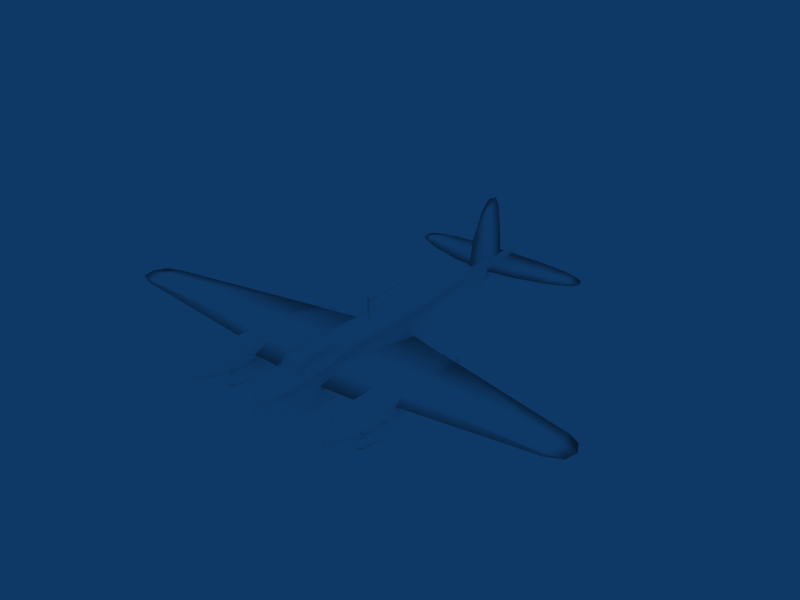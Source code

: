 # Source: De_Havilland_Mosquito.blend  (saved by Blender 2.49.2; exported with 4.5.12 LTS)
import bpy
from mathutils import Matrix  # noqa: F401  (used for matrix-valued properties, if any)

bpy.ops.wm.read_factory_settings(use_empty=True)
scene = bpy.context.scene
scene.name = 'Scene'

# ---- collections
col_collection_1 = bpy.data.collections.new('Collection 1'); scene.collection.children.link(col_collection_1)

# ---- materials (node trees are filled in below, after node groups)
mat_fighter = bpy.data.materials.new('Fighter')
mat_fighter.alpha_threshold = 0.0
mat_fighter.diffuse_color = (1.0, 1.0, 1.0, 1.0)
mat_fighter.roughness = 0.5
mat_fighter.specular_intensity = 1.0
mat_fighter.line_color = (0.0, 0.0, 0.0, 1.0)

# ---- material node trees

# ---- world
world_world = bpy.data.worlds.new('World'); scene.world = world_world
world_world.color = (0.05656, 0.2208, 0.4)
world_world.use_sun_shadow = False
world_world.sun_shadow_jitter_overblur = 0.0
world_world.cycles.sampling_method = 'MANUAL'
world_world.cycles.sample_map_resolution = 256

# ---- meshes
me_fighter = bpy.data.meshes.new('Fighter')
me_fighter.from_pydata([(63.48, -64.77, -60.89), (63.48, -67.04, -58.88), (51.71, -67.04, -58.88), (51.71, -64.77, -60.89), (63.48, -64.16, -52.37), (51.71, -64.94, -52.37), (51.71, -67.04, -55.56), (63.48, -67.04, -55.56), (70.22, -65.3, -58.88), (70.22, -64.26, -55.56), (70.22, -61.37, -53.33), (70.22, -61.99, -60.89), (70.43, -63.91, -57.96), (49.38, -65.1, -54.36), (-153.0, 0.04746, -62.45), (-142.8, 0.04745, -60.41), (-146.4, 0.04744, -56.25), (-151.7, 0.04744, -57.34), (-9.86, 0.3478, -91.94), (-11.12, 0.3478, -74.6), (-8.879, 0.3478, -74.6), (-8.879, 0.3478, -91.94), (-9.86, -0.3677, -91.94), (-8.879, -0.3677, -91.94), (-8.879, -0.3678, -74.6), (-11.12, -0.3678, -74.6), (63.44, -58.16, -43.53), (73.97, -56.32, -49.6), (73.97, -53.05, -49.2), (63.44, -53.05, -43.34), (73.97, -56.32, -65.81), (63.44, -58.64, -67.73), (63.44, -53.05, -69.14), (73.97, -53.05, -66.65), (73.97, -59.34, -64.45), (63.44, -63.97, -63.4), (63.44, -61.85, -46.34), (73.97, -59.34, -51.6), (63.44, -66.45, -57.21), (73.97, -62.73, -58.33), (35.25, -66.45, -57.21), (35.25, -63.97, -63.4), (35.25, -63.34, -43.34), (35.25, -58.55, -38.12), (35.25, -58.64, -67.73), (35.25, -53.05, -69.14), (35.25, -53.05, -37.16), (-10.42, -53.05, -38.52), (-10.42, -58.55, -41.88), (-10.42, -58.16, -62.25), (-10.42, -53.05, -62.21), (-10.42, -61.85, -62.15), (-10.42, -63.2, -49.61), (-15.33, -66.45, -61.5), (-29.47, -56.23, -59.15), (-29.47, -54.02, -59.14), (-29.47, -55.52, -50.98), (-29.47, -54.54, -46.73), (-29.47, -53.05, -59.13), (-29.47, -53.05, -45.76), (-33.7, -53.05, -57.25), (80.24, -56.98, -62.78), (80.24, -59.77, -58.33), (80.24, -56.98, -52.66), (80.24, -54.79, -50.66), (80.24, -54.79, -64.15), (80.24, -53.05, -64.99), (80.24, -53.05, -50.26), (86.76, -54.24, -54.6), (86.76, -53.05, -54.29), (86.76, -53.05, -61.23), (86.76, -54.19, -60.94), (86.76, -55.39, -59.88), (86.76, -55.69, -56.13), (86.76, -56.18, -58.33), (89.37, -53.05, -57.95), (77.84, -4.886, -44.32), (77.84, -0.00914, -43.66), (60.27, -0.009159, -40.83), (60.27, -6.694, -41.4), (77.84, -0.009057, -66.86), (77.84, -4.886, -66.19), (60.27, -6.694, -71.2), (60.27, -0.009034, -71.86), (77.84, -9.302, -64.02), (60.27, -13.06, -67.7), (60.27, -12.81, -45.81), (77.84, -9.636, -48.83), (60.27, -14.48, -55.24), (77.84, -11.4, -55.24), (87.41, -5.148, -59.24), (87.41, -6.15, -55.24), (87.41, -5.482, -53.45), (87.41, -2.375, -50.2), (87.41, -2.375, -61.41), (87.41, -0.009075, -62.08), (87.41, -0.009116, -49.53), (91.33, -0.009102, -55.23), (14.86, -15.16, -55.24), (14.86, -13.06, -72.16), (14.86, -13.39, -44.92), (14.86, -6.694, -40.51), (14.86, -6.694, -74.33), (14.86, -0.009027, -75.0), (14.86, -0.009168, -39.96), (-23.51, -0.009173, -39.96), (-23.51, -6.694, -40.51), (-23.51, -6.694, -74.33), (-23.51, -0.009031, -75.0), (-23.51, -13.06, -72.16), (-23.51, -13.39, -44.92), (-23.51, -15.16, -55.24), (-83.8, -11.79, -59.68), (-83.8, -9.692, -72.16), (-83.8, -10.03, -52.44), (-83.8, -4.772, -47.94), (-83.8, -4.772, -74.33), (-83.8, -0.009044, -75.0), (-83.8, -0.009158, -46.54), (-133.9, -0.009135, -56.38), (-133.9, -1.887, -57.07), (-133.9, -1.887, -72.76), (-133.9, -0.009056, -73.43), (-133.9, -3.443, -70.59), (-133.9, -3.777, -61.58), (-133.9, -5.545, -64.9), (-168.4, -1.806, -66.71), (-168.4, -1.125, -68.63), (-168.4, -1.071, -64.92), (-168.4, -0.009084, -69.96), (-168.4, -0.009108, -64.1), (-171.8, -0.009096, -67.13), (-133.8, -2.374, -93.24), (-118.8, -0.008964, -93.24), (-114.1, -0.009065, -70.62), (-133.8, -2.775, -70.62), (-152.3, -0.009069, -70.62), (-150.2, -0.008973, -93.24), (-133.8, -1.573, -109.5), (-127.1, -0.008904, -109.5), (-147.4, -0.008917, -109.5), (-143.7, -0.008884, -116.3), (-136.5, -0.008878, -117.6), (-131.8, -0.008887, -115.3), (-144.1, -24.72, -65.29), (-131.1, -24.72, -67.06), (-127.8, -0.009081, -67.06), (-142.7, -0.00909, -65.29), (-144.1, -24.72, -68.84), (-142.7, -0.009081, -68.84), (-164.8, -24.72, -67.06), (-165.1, -0.009085, -67.06), (-146.6, -47.22, -68.84), (-163.0, -47.22, -67.06), (-146.6, -47.22, -65.29), (-137.5, -47.22, -67.06), (-142.0, -57.31, -67.06), (-147.9, -57.31, -68.84), (-160.5, -57.31, -67.06), (-147.9, -57.31, -65.29), (-151.4, -66.74, -67.06), (-157.1, -64.24, -67.06), (-146.1, -64.24, -67.06), (21.67, -43.27, -56.53), (30.99, -43.27, -58.19), (30.99, -0.009108, -54.39), (21.67, -0.009111, -52.52), (30.99, -43.27, -66.05), (21.67, -43.27, -67.71), (21.67, -0.009055, -67.71), (30.99, -0.009062, -65.84), (49.53, -0.009085, -59.51), (49.53, -43.27, -61.52), (-27.4, -43.33, -59.28), (-42.33, -0.00911, -56.04), (30.99, -61.21, -59.61), (41.22, -61.21, -62.32), (-22.56, -61.21, -60.51), (21.67, -61.21, -58.11), (21.67, -61.21, -67.71), (30.99, -61.21, -66.21), (21.67, -158.7, -65.8), (30.99, -158.7, -66.64), (30.99, -158.7, -68.72), (21.67, -158.7, -69.56), (34.99, -158.7, -67.78), (8.244, -158.7, -67.78), (30.99, -170.1, -68.58), (13.38, -167.5, -68.58), (21.67, -171.9, -68.58), (33.57, -8.458, -78.28), (33.57, -0.00901, -79.88), (51.24, -0.009008, -79.76), (51.24, -8.458, -78.15), (51.24, -12.95, -68.49), (33.57, -12.97, -69.98), (15.57, -12.97, -68.69), (14.06, -6.751, -73.27), (55.39, -8.458, -75.76), (55.39, -11.61, -68.69), (55.39, -0.009017, -77.36), (60.42, -8.458, -70.55), (58.28, -9.612, -69.43), (86.76, -51.86, -54.6), (86.76, -51.96, -61.04), (86.76, -50.66, -59.83), (86.76, -50.51, -56.13), (86.76, -49.64, -58.33), (80.24, -46.21, -58.33), (80.24, -49.12, -62.78), (80.24, -49.12, -52.66), (80.24, -51.3, -50.66), (80.24, -51.3, -64.15), (73.97, -49.77, -49.6), (73.97, -49.77, -65.81), (73.97, -46.75, -64.45), (73.97, -46.75, -51.6), (73.97, -43.37, -58.33), (-29.47, -52.08, -59.14), (-29.47, -50.57, -50.98), (-29.47, -51.56, -46.73), (-10.42, -47.55, -41.88), (-10.42, -47.94, -62.05), (-10.42, -44.25, -61.06), (-10.42, -42.9, -49.61), (-15.33, -39.65, -59.0), (35.25, -42.12, -63.4), (35.25, -39.65, -57.21), (35.25, -42.9, -43.76), (35.25, -47.55, -38.12), (35.25, -47.45, -67.73), (63.44, -47.45, -67.73), (63.44, -42.12, -63.4), (63.44, -44.25, -46.34), (63.44, -47.94, -43.53), (63.44, -39.65, -57.21), (51.71, -39.06, -58.88), (51.71, -41.33, -60.89), (49.38, -40.99, -54.36), (51.71, -41.16, -52.37), (51.71, -39.06, -55.56), (70.22, -40.8, -58.88), (70.22, -41.84, -55.56), (70.43, -42.18, -57.96), (70.22, -44.72, -53.33), (70.22, -44.11, -60.89), (63.48, -41.33, -60.89), (63.48, -39.06, -58.88), (63.48, -39.06, -55.56), (63.48, -41.94, -52.37), (63.16, -53.05, -41.03), (63.16, -57.26, -41.22), (63.16, -49.16, -41.22), (63.16, 57.24, -41.22), (35.25, 58.53, -38.12), (35.25, 53.03, -37.16), (63.16, 53.03, -41.03), (63.16, 49.14, -41.22), (35.25, 47.53, -38.12), (63.44, 58.14, -43.53), (63.44, 47.92, -43.53), (63.44, 53.03, -43.34), (63.48, 41.31, -60.89), (63.48, 39.04, -58.88), (51.71, 39.04, -58.88), (51.71, 41.31, -60.89), (63.48, 41.92, -52.37), (51.71, 41.14, -52.37), (51.71, 39.04, -55.56), (63.48, 39.04, -55.56), (70.22, 40.78, -58.88), (70.22, 41.82, -55.56), (70.22, 44.7, -53.33), (70.22, 44.09, -60.89), (70.43, 42.17, -57.96), (49.38, 40.98, -54.36), (73.97, 49.75, -49.6), (73.97, 53.03, -49.2), (73.97, 49.75, -65.81), (63.44, 47.43, -67.73), (63.44, 53.03, -69.14), (73.97, 53.03, -66.65), (73.97, 46.73, -64.45), (63.44, 42.1, -63.4), (63.44, 44.23, -46.34), (73.97, 46.73, -51.6), (63.44, 39.63, -57.21), (73.97, 43.35, -58.33), (35.25, 39.63, -57.21), (35.25, 42.1, -63.4), (35.25, 42.88, -43.76), (35.25, 47.43, -67.73), (35.25, 53.03, -69.14), (-10.42, 53.03, -38.51), (-10.42, 47.53, -41.88), (-10.42, 47.92, -62.05), (-10.42, 53.03, -62.21), (-10.42, 44.23, -61.06), (-10.42, 42.88, -49.61), (-15.33, 39.63, -59.0), (-27.4, 43.31, -59.28), (-29.47, 52.06, -59.14), (-29.47, 50.56, -50.98), (-29.47, 51.54, -46.73), (-29.47, 53.03, -59.13), (-29.47, 53.03, -45.76), (-33.7, 53.03, -57.25), (80.24, 49.1, -62.78), (80.24, 46.19, -58.33), (80.24, 49.1, -52.66), (80.24, 51.28, -50.66), (80.24, 51.28, -64.15), (80.24, 53.03, -64.99), (80.24, 53.03, -50.26), (86.76, 51.84, -54.6), (86.76, 53.03, -54.29), (86.76, 53.03, -61.23), (86.76, 51.94, -61.04), (86.76, 50.64, -59.83), (86.76, 50.49, -56.13), (86.76, 49.62, -58.33), (89.37, 53.03, -57.95), (55.39, 11.59, -68.69), (58.28, 9.594, -69.43), (60.42, 8.44, -70.55), (55.39, 8.44, -75.76), (51.24, 8.44, -78.15), (51.24, 12.93, -68.49), (14.06, 6.733, -73.27), (33.57, 8.44, -78.28), (15.57, 12.95, -68.69), (33.57, 12.95, -69.98), (30.99, 158.7, -66.64), (30.99, 170.1, -68.58), (21.67, 171.9, -68.58), (21.67, 158.7, -65.8), (21.67, 158.7, -69.56), (30.99, 158.7, -68.72), (34.99, 158.7, -67.78), (8.244, 158.7, -67.78), (13.38, 167.5, -68.58), (41.22, 61.2, -62.32), (30.99, 61.2, -59.61), (21.67, 61.2, -58.11), (-22.56, 61.2, -60.51), (21.67, 61.2, -67.71), (30.99, 61.2, -66.21), (30.99, 43.25, -58.19), (21.67, 43.25, -56.53), (21.67, 43.25, -67.71), (30.99, 43.25, -66.05), (49.53, 43.25, -61.52), (-147.9, 57.3, -68.84), (-151.4, 66.72, -67.06), (-146.1, 64.22, -67.06), (-142.0, 57.3, -67.06), (-147.9, 57.3, -65.29), (-157.1, 64.22, -67.06), (-160.5, 57.3, -67.06), (-163.0, 47.2, -67.06), (-146.6, 47.2, -68.84), (-137.5, 47.2, -67.06), (-146.6, 47.2, -65.29), (-144.1, 24.7, -68.84), (-131.1, 24.7, -67.06), (-144.1, 24.7, -65.29), (-164.8, 24.7, -67.06), (-133.8, 1.555, -109.5), (-133.8, 2.357, -93.24), (-133.8, 2.757, -70.62), (-168.4, 1.788, -66.71), (-168.4, 1.107, -68.63), (-168.4, 1.053, -64.92), (-133.9, 1.869, -57.07), (-133.9, 1.869, -72.76), (-133.9, 3.425, -70.59), (-133.9, 3.759, -61.58), (-133.9, 5.527, -64.9), (-83.8, 11.78, -59.68), (-83.8, 9.674, -72.16), (-83.8, 10.01, -52.44), (-83.8, 4.753, -47.94), (-83.8, 4.753, -74.33), (-23.51, 6.676, -40.51), (-23.51, 6.676, -74.33), (-23.51, 13.04, -72.16), (-23.51, 13.37, -44.92), (-23.51, 15.14, -55.24), (14.86, 15.14, -55.24), (14.86, 13.04, -72.16), (14.86, 13.37, -44.92), (14.86, 6.676, -40.51), (14.86, 6.676, -74.33), (60.27, 6.676, -41.4), (60.27, 6.676, -71.2), (60.27, 13.04, -67.7), (60.27, 12.79, -45.81), (60.27, 14.47, -55.24), (87.41, 5.13, -59.24), (87.41, 6.441, -55.24), (87.41, 5.464, -53.45), (87.41, 2.356, -50.2), (87.41, 2.356, -61.41), (77.84, 4.868, -44.32), (77.84, 4.868, -66.19), (77.84, 9.284, -64.02), (77.84, 9.617, -48.83), (77.84, 11.39, -55.24), (86.76, 54.22, -54.6), (86.76, 54.17, -60.94), (86.76, 55.37, -59.88), (86.76, 55.67, -56.13), (86.76, 56.16, -58.33), (80.24, 59.75, -58.33), (80.24, 56.96, -62.78), (80.24, 56.96, -52.66), (80.24, 54.78, -50.66), (80.24, 54.78, -64.15), (73.97, 56.31, -49.6), (73.97, 56.31, -65.81), (73.97, 59.33, -64.45), (73.97, 59.33, -51.6), (73.97, 62.71, -58.33), (-29.47, 54.0, -59.14), (-29.47, 56.21, -59.15), (-29.47, 55.5, -50.98), (-29.47, 54.52, -46.73), (-10.42, 58.53, -41.88), (-10.42, 58.14, -62.25), (-10.42, 61.83, -62.15), (-10.42, 63.18, -49.61), (-15.33, 66.43, -61.5), (35.25, 63.96, -63.4), (35.25, 66.43, -57.21), (35.25, 63.32, -43.34), (35.25, 58.63, -67.73), (63.44, 58.63, -67.73), (63.44, 63.96, -63.4), (63.44, 61.83, -46.34), (63.44, 66.43, -57.21), (-153.0, -0.06567, -62.45), (-151.7, -0.06569, -57.34), (-146.4, -0.06569, -56.25), (-142.8, -0.06568, -60.41), (51.71, 67.02, -58.88), (51.71, 64.75, -60.89), (49.38, 65.08, -54.36), (51.71, 64.92, -52.37), (51.71, 67.02, -55.56), (70.22, 65.28, -58.88), (70.22, 64.24, -55.56), (70.43, 63.9, -57.96), (70.22, 61.36, -53.33), (70.22, 61.97, -60.89), (63.48, 64.75, -60.89), (63.48, 67.02, -58.88), (63.48, 67.02, -55.56), (63.48, 64.14, -52.37), (-118.4, -0.1631, -105.1), (-118.4, 0.1499, -105.1), (-118.4, 0.1499, -104.6), (-118.4, -0.1631, -104.6), (-125.9, 0.1499, -104.5), (-125.9, -0.1631, -104.5), (-126.0, -0.1631, -105.5), (-126.0, 0.1499, -105.5), (-9.43, -0.11, -88.34), (-9.43, 0.09007, -88.34), (-9.44, 0.09007, -88.07), (-9.44, -0.11, -88.07), (-120.0, 0.09007, -92.78), (-120.0, -0.11, -92.78), (-120.0, -0.11, -93.18), (-120.0, 0.09007, -93.18)], [], [(329, 326, 192), (327, 326, 329), (327, 329, 331), (331, 329, 330), (315, 314, 321), (8, 11, 12), (8, 12, 9), (9, 12, 10), (368, 369, 134), (449, 453, 454), (449, 454, 455), (455, 454, 444), (455, 444, 456), (456, 444, 448), (456, 448, 457), (128, 119, 130), (128, 130, 131), (131, 130, 372), (23, 22, 21), (21, 22, 18), (21, 18, 20), (20, 18, 19), (17, 14, 16), (16, 14, 15), (460, 462, 461), (461, 462, 463), (461, 463, 458), (458, 463, 464), (458, 464, 459), (459, 464, 465), (461, 458, 460), (460, 458, 459), (460, 459, 462), (462, 459, 465), (453, 449, 451), (451, 449, 450), (451, 450, 452), (98, 86, 100), (98, 100, 111), (111, 100, 110), (111, 110, 112), (111, 112, 113), (113, 112, 123), (449, 455, 450), (450, 455, 456), (450, 456, 452), (452, 456, 457), (454, 445, 444), (444, 445, 446), (444, 446, 448), (448, 446, 447), (448, 447, 457), (203, 69, 75), (203, 75, 206), (206, 75, 207), (443, 440, 442), (442, 440, 441), (373, 372, 119), (119, 372, 130), (98, 111, 109), (270, 273, 274), (270, 274, 271), (271, 274, 272), (92, 93, 87), (87, 93, 76), (87, 76, 79), (79, 76, 78), (79, 78, 101), (261, 256, 257), (261, 257, 260), (260, 257, 258), (75, 71, 70), (70, 71, 65), (70, 204, 75), (75, 204, 205), (75, 205, 207), (256, 261, 259), (256, 259, 253), (253, 259, 254), (250, 29, 252), (252, 29, 234), (252, 234, 229), (256, 253, 255), (256, 255, 257), (257, 255, 258), (198, 83, 201), (250, 252, 46), (250, 46, 251), (251, 46, 43), (190, 194, 195), (195, 196, 190), (190, 196, 197), (190, 197, 191), (191, 197, 103), (191, 103, 328), (251, 43, 26), (251, 26, 250), (250, 26, 29), (167, 170, 171), (171, 172, 167), (167, 172, 176), (167, 176, 180), (180, 176, 185), (180, 185, 183), (183, 185, 187), (56, 57, 60), (60, 57, 59), (60, 59, 220), (220, 59, 221), (439, 422, 437), (437, 422, 420), (437, 420, 436), (436, 420, 419), (436, 419, 280), (242, 244, 243), (242, 243, 241), (241, 243, 245), (434, 439, 433), (433, 439, 437), (433, 437, 432), (432, 437, 436), (432, 436, 435), (435, 436, 280), (21, 20, 23), (23, 20, 24), (23, 24, 22), (22, 24, 25), (22, 25, 18), (18, 25, 19), (306, 426, 425), (425, 426, 430), (430, 431, 425), (425, 431, 424), (425, 424, 306), (306, 424, 423), (306, 423, 304), (304, 423, 296), (304, 296, 301), (300, 302, 306), (300, 306, 301), (301, 306, 304), (302, 303, 306), (306, 303, 305), (306, 305, 426), (426, 305, 427), (426, 427, 430), (322, 323, 324), (322, 324, 325), (325, 324, 83), (325, 83, 200), (200, 83, 198), (200, 198, 193), (327, 322, 325), (327, 325, 326), (326, 325, 200), (326, 200, 192), (192, 200, 193), (173, 179, 177), (177, 179, 184), (177, 184, 186), (186, 184, 189), (186, 189, 188), (201, 202, 199), (201, 199, 198), (198, 199, 194), (198, 194, 193), (193, 194, 190), (193, 190, 192), (192, 190, 191), (192, 191, 329), (329, 191, 328), (329, 328, 330), (263, 270, 271), (263, 271, 269), (269, 271, 272), (269, 272, 266), (144, 150, 153), (144, 153, 154), (154, 153, 158), (154, 158, 159), (159, 158, 161), (159, 161, 160), (160, 162, 156), (160, 156, 159), (159, 156, 155), (159, 155, 154), (154, 155, 145), (154, 145, 144), (144, 145, 146), (163, 166, 174), (174, 173, 163), (163, 173, 177), (163, 177, 178), (178, 177, 186), (178, 186, 181), (181, 186, 188), (181, 188, 189), (1, 8, 9), (1, 9, 7), (7, 9, 10), (7, 10, 4), (142, 141, 367), (142, 367, 139), (139, 367, 133), (139, 133, 138), (138, 133, 132), (138, 132, 140), (140, 132, 137), (140, 137, 368), (368, 137, 136), (368, 136, 369), (143, 142, 139), (142, 139, 138), (142, 138, 141), (141, 138, 140), (141, 140, 367), (367, 140, 368), (367, 368, 133), (133, 368, 134), (133, 134, 132), (132, 134, 135), (132, 135, 136), (360, 366, 359), (360, 359, 352), (352, 359, 358), (352, 358, 353), (353, 358, 357), (132, 136, 137), (355, 360, 352), (355, 352, 354), (354, 352, 353), (172, 175, 176), (176, 175, 182), (176, 182, 185), (185, 182, 187), (189, 187, 182), (189, 182, 181), (181, 182, 175), (181, 175, 178), (178, 175, 164), (178, 164, 163), (163, 164, 165), (163, 165, 166), (166, 165, 348), (166, 348, 174), (174, 348, 300), (300, 348, 344), (344, 348, 343), (344, 343, 339), (339, 343, 335), (339, 335, 340), (340, 335, 334), (469, 466, 468), (468, 466, 467), (468, 467, 470), (470, 467, 473), (241, 247, 242), (242, 247, 248), (242, 248, 244), (244, 248, 249), (246, 237, 236), (236, 237, 238), (236, 238, 240), (240, 238, 239), (240, 239, 249), (6, 5, 13), (6, 13, 2), (2, 13, 3), (3, 0, 2), (4, 5, 6), (4, 6, 7), (7, 6, 2), (7, 2, 1), (2, 0, 1), (1, 0, 8), (8, 0, 11), (473, 467, 472), (472, 467, 466), (472, 466, 471), (471, 466, 469), (471, 469, 470), (470, 469, 468), (234, 29, 28), (28, 29, 26), (28, 26, 27), (27, 26, 36), (27, 36, 37), (37, 36, 38), (37, 38, 39), (39, 38, 35), (39, 35, 34), (34, 35, 31), (34, 31, 30), (30, 31, 32), (30, 32, 33), (33, 32, 214), (216, 217, 235), (235, 217, 232), (235, 232, 227), (227, 232, 226), (227, 226, 225), (225, 226, 223), (225, 223, 173), (72, 74, 62), (72, 62, 61), (61, 62, 39), (61, 39, 34), (34, 30, 65), (65, 30, 66), (65, 66, 70), (70, 66, 212), (70, 212, 204), (204, 212, 209), (204, 209, 205), (205, 209, 208), (205, 208, 207), (207, 208, 210), (207, 210, 206), (206, 210, 211), (206, 211, 203), (203, 211, 67), (203, 67, 69), (69, 67, 68), (69, 68, 75), (75, 68, 73), (75, 73, 74), (74, 73, 63), (74, 63, 62), (62, 63, 37), (62, 37, 39), (75, 74, 72), (75, 72, 71), (71, 72, 61), (71, 61, 65), (65, 61, 34), (213, 216, 233), (233, 216, 235), (233, 235, 228), (228, 235, 227), (228, 227, 224), (224, 227, 225), (224, 225, 219), (219, 225, 173), (412, 410, 413), (413, 410, 414), (413, 414, 422), (422, 421, 413), (413, 421, 415), (413, 415, 412), (412, 415, 411), (412, 411, 321), (321, 411, 408), (321, 408, 315), (315, 408, 313), (315, 313, 314), (314, 313, 310), (314, 310, 319), (319, 310, 309), (319, 309, 320), (320, 309, 308), (320, 308, 318), (318, 308, 307), (318, 307, 317), (317, 307, 311), (317, 311, 316), (316, 311, 312), (316, 312, 417), (417, 312, 419), (417, 419, 420), (241, 245, 246), (241, 246, 247), (247, 246, 236), (247, 236, 248), (248, 236, 240), (248, 240, 249), (424, 431, 429), (424, 429, 423), (423, 429, 428), (423, 428, 296), (375, 374, 371), (375, 371, 377), (377, 371, 370), (377, 370, 376), (374, 122, 129), (374, 129, 371), (371, 129, 131), (371, 131, 370), (370, 131, 372), (370, 372, 376), (376, 372, 373), (412, 321, 410), (410, 321, 409), (410, 409, 414), (122, 116, 121), (122, 121, 129), (129, 121, 127), (129, 127, 131), (131, 127, 126), (131, 126, 128), (32, 230, 231), (32, 231, 214), (214, 231, 215), (318, 317, 321), (321, 317, 316), (321, 316, 409), (409, 316, 417), (409, 417, 414), (414, 417, 420), (414, 420, 422), (230, 223, 226), (230, 226, 231), (231, 226, 232), (231, 232, 215), (215, 232, 217), (365, 151, 147), (320, 318, 321), (320, 321, 319), (319, 321, 314), (351, 350, 341), (341, 350, 346), (341, 346, 338), (338, 346, 337), (338, 337, 333), (268, 267, 275), (268, 275, 264), (264, 275, 265), (264, 265, 262), (266, 267, 268), (266, 268, 269), (269, 268, 264), (269, 264, 263), (263, 264, 262), (263, 262, 270), (270, 262, 273), (350, 349, 346), (346, 349, 345), (346, 345, 337), (337, 345, 336), (337, 336, 333), (333, 336, 334), (350, 169, 349), (349, 169, 300), (349, 300, 345), (345, 300, 344), (345, 344, 336), (336, 344, 339), (336, 339, 334), (334, 339, 340), (348, 347, 343), (343, 347, 342), (343, 342, 335), (335, 342, 332), (335, 332, 334), (334, 332, 333), (348, 165, 347), (347, 165, 351), (347, 351, 342), (342, 351, 341), (342, 341, 332), (332, 341, 338), (332, 338, 333), (151, 150, 144), (151, 144, 147), (147, 144, 146), (147, 146, 365), (365, 146, 364), (365, 364, 362), (362, 364, 361), (362, 361, 356), (356, 361, 355), (356, 355, 353), (353, 355, 354), (146, 145, 148), (148, 145, 155), (148, 155, 152), (152, 155, 156), (152, 156, 157), (157, 156, 162), (157, 162, 160), (366, 151, 365), (366, 365, 359), (359, 365, 362), (359, 362, 358), (358, 362, 356), (358, 356, 357), (357, 356, 353), (361, 364, 363), (363, 364, 146), (363, 146, 149), (149, 146, 148), (149, 148, 150), (150, 148, 152), (150, 152, 153), (153, 152, 157), (153, 157, 158), (158, 157, 160), (158, 160, 161), (168, 179, 173), (168, 173, 169), (169, 173, 174), (169, 174, 300), (187, 189, 184), (187, 184, 183), (183, 184, 179), (183, 179, 180), (180, 179, 168), (180, 168, 167), (167, 168, 169), (167, 169, 170), (170, 169, 350), (170, 350, 171), (171, 350, 351), (355, 361, 360), (360, 361, 363), (360, 363, 366), (366, 363, 149), (366, 149, 151), (151, 149, 150), (111, 113, 109), (116, 109, 113), (116, 113, 121), (121, 113, 123), (121, 123, 127), (127, 123, 125), (127, 125, 126), (126, 125, 124), (126, 124, 128), (128, 124, 120), (128, 120, 119), (119, 120, 118), (119, 118, 373), (373, 118, 381), (373, 381, 376), (376, 381, 380), (376, 380, 377), (377, 380, 378), (377, 378, 375), (375, 378, 379), (375, 379, 374), (374, 379, 382), (374, 382, 122), (122, 382, 117), (122, 117, 116), (116, 117, 107), (116, 107, 109), (164, 175, 172), (164, 172, 165), (165, 172, 171), (165, 171, 351), (110, 106, 114), (110, 114, 112), (112, 114, 125), (112, 125, 123), (106, 105, 115), (106, 115, 114), (114, 115, 124), (114, 124, 125), (120, 124, 115), (120, 115, 118), (118, 115, 105), (118, 105, 381), (381, 105, 383), (381, 383, 380), (380, 383, 386), (380, 386, 378), (378, 386, 387), (378, 387, 379), (379, 387, 385), (379, 385, 382), (382, 385, 384), (382, 384, 117), (117, 384, 108), (117, 108, 107), (54, 56, 60), (54, 60, 55), (55, 60, 58), (55, 58, 50), (50, 58, 218), (58, 60, 218), (292, 435, 280), (292, 280, 291), (291, 280, 279), (291, 279, 289), (289, 279, 283), (289, 283, 288), (288, 283, 286), (288, 286, 290), (290, 286, 284), (290, 284, 258), (258, 284, 260), (229, 221, 47), (47, 221, 59), (47, 59, 48), (48, 59, 57), (48, 57, 52), (52, 57, 56), (52, 56, 53), (53, 56, 54), (53, 54, 51), (51, 54, 55), (51, 55, 49), (49, 55, 50), (252, 229, 46), (46, 229, 47), (46, 47, 43), (43, 47, 48), (43, 48, 42), (42, 48, 52), (42, 52, 40), (40, 52, 53), (40, 53, 41), (41, 53, 51), (41, 51, 44), (44, 51, 49), (44, 49, 45), (45, 49, 50), (45, 50, 222), (222, 50, 218), (26, 43, 36), (36, 43, 42), (36, 42, 38), (38, 42, 40), (38, 40, 35), (35, 40, 41), (35, 41, 31), (31, 41, 44), (31, 44, 32), (32, 44, 45), (32, 45, 230), (230, 45, 222), (230, 222, 223), (223, 222, 218), (223, 218, 173), (173, 218, 60), (173, 60, 219), (219, 60, 220), (219, 220, 224), (224, 220, 221), (224, 221, 228), (228, 221, 229), (228, 229, 233), (233, 229, 234), (233, 234, 213), (213, 234, 28), (27, 37, 63), (295, 292, 291), (295, 291, 297), (297, 291, 289), (297, 289, 299), (299, 289, 288), (299, 288, 298), (298, 288, 290), (298, 290, 294), (294, 290, 258), (294, 258, 293), (293, 258, 255), (293, 255, 254), (254, 255, 253), (28, 27, 64), (64, 27, 63), (64, 63, 73), (105, 106, 104), (105, 104, 383), (383, 104, 391), (383, 391, 386), (386, 391, 390), (386, 390, 387), (387, 390, 388), (387, 388, 385), (385, 388, 389), (385, 389, 384), (384, 389, 392), (384, 392, 108), (108, 392, 103), (108, 103, 102), (102, 103, 82), (102, 82, 85), (85, 82, 81), (85, 81, 84), (84, 81, 90), (84, 90, 91), (107, 108, 102), (107, 102, 99), (99, 102, 85), (99, 85, 88), (88, 85, 84), (88, 84, 89), (89, 84, 91), (30, 33, 66), (66, 33, 214), (66, 214, 212), (212, 214, 215), (212, 215, 209), (209, 215, 217), (209, 217, 208), (208, 217, 216), (208, 216, 210), (210, 216, 213), (210, 213, 211), (211, 213, 28), (211, 28, 67), (67, 28, 64), (67, 64, 68), (68, 64, 73), (418, 421, 438), (109, 107, 99), (109, 99, 98), (98, 99, 88), (98, 88, 86), (86, 88, 89), (277, 418, 259), (259, 418, 438), (259, 438, 254), (418, 277, 416), (418, 416, 415), (415, 416, 411), (408, 411, 416), (408, 416, 313), (313, 416, 277), (313, 277, 310), (310, 277, 276), (310, 276, 309), (309, 276, 285), (309, 285, 308), (308, 285, 287), (308, 287, 307), (307, 287, 282), (307, 282, 311), (311, 282, 278), (311, 278, 312), (312, 278, 281), (312, 281, 419), (401, 96, 97), (401, 97, 400), (400, 97, 399), (419, 281, 280), (280, 281, 278), (280, 278, 279), (279, 278, 282), (279, 282, 283), (283, 282, 287), (283, 287, 286), (286, 287, 285), (286, 285, 284), (284, 285, 276), (284, 276, 260), (260, 276, 277), (260, 277, 261), (261, 277, 259), (427, 434, 430), (430, 434, 433), (430, 433, 431), (431, 433, 432), (431, 432, 429), (429, 432, 435), (429, 435, 428), (428, 435, 292), (428, 292, 296), (296, 292, 295), (296, 295, 301), (301, 295, 297), (301, 297, 300), (300, 297, 299), (300, 299, 302), (302, 299, 298), (302, 298, 303), (303, 298, 294), (303, 294, 305), (305, 294, 293), (305, 293, 427), (427, 293, 254), (427, 254, 434), (434, 254, 438), (434, 438, 439), (439, 438, 421), (439, 421, 422), (418, 415, 421), (95, 402, 97), (97, 402, 398), (97, 398, 399), (97, 94, 95), (95, 94, 80), (95, 80, 402), (402, 80, 404), (402, 404, 398), (398, 404, 405), (398, 405, 399), (399, 405, 407), (399, 407, 400), (400, 407, 406), (400, 406, 401), (401, 406, 403), (401, 403, 96), (96, 403, 77), (92, 97, 93), (93, 97, 96), (93, 96, 76), (76, 96, 77), (76, 77, 78), (78, 77, 403), (78, 403, 393), (393, 403, 406), (393, 406, 396), (396, 406, 407), (396, 407, 397), (397, 407, 405), (397, 405, 395), (395, 405, 404), (395, 404, 394), (394, 404, 80), (394, 80, 83), (106, 101, 104), (104, 101, 78), (104, 78, 391), (391, 78, 393), (391, 393, 390), (390, 393, 396), (390, 396, 388), (388, 396, 397), (388, 397, 389), (389, 397, 395), (389, 395, 392), (392, 395, 394), (392, 394, 103), (103, 394, 83), (103, 83, 82), (82, 83, 80), (82, 80, 81), (81, 80, 94), (81, 94, 90), (90, 94, 97), (90, 97, 91), (91, 97, 92), (91, 92, 89), (89, 92, 87), (89, 87, 86), (86, 87, 79), (86, 79, 100), (100, 79, 101), (100, 101, 110), (110, 101, 106)])
me_fighter.polygons.foreach_set('use_smooth', [True] * 841)
_uv = me_fighter.uv_layers.new(name='UVTex')
_uv.uv.foreach_set('vector', [0.8445, 0.2765, 0.7403, 0.2747, 0.7402, 0.3293, 0.7403, 0.2179, 0.7403, 0.2747, 0.8445, 0.2765, 0.7403, 0.2179, 0.8445, 0.2765, 0.8452, 0.2276, 0.8452, 0.2276, 0.8445, 0.2765, 0.9591, 0.2089, 0.5265, 0.2712, 0.5266, 0.2771, 0.5154, 0.2965, 0.1979, 0.4826, 0.1553, 0.4976, 0.1843, 0.4687, 0.1979, 0.4826, 0.1843, 0.4687, 0.1946, 0.4422, 0.1946, 0.4422, 0.1843, 0.4687, 0.1578, 0.4283, 0.1126, 0.602, 0.1129, 0.5176, 0.03813, 0.5177, 0.02816, 0.4761, 0.02278, 0.4993, 0.06753, 0.4946, 0.02816, 0.4761, 0.06753, 0.4946, 0.06914, 0.4765, 0.06914, 0.4765, 0.06753, 0.4946, 0.1282, 0.4761, 0.06914, 0.4765, 0.1282, 0.4761, 0.06945, 0.4577, 0.06945, 0.4577, 0.1282, 0.4761, 0.1298, 0.4601, 0.06945, 0.4577, 0.1298, 0.4601, 0.06749, 0.4335, 0.9447, 0.08911, 0.7722, 0.03906, 0.9449, 0.06998, 0.9447, 0.08911, 0.9449, 0.06998, 0.9896, 0.1136, 0.9896, 0.1136, 0.9449, 0.06998, 0.9447, 0.08911, 0.9138, 0.01663, 0.9143, 0.007224, 0.9207, 0.01701, 0.9207, 0.01701, 0.9143, 0.007224, 0.9212, 0.007604, 0.9207, 0.01701, 0.9212, 0.007604, 0.9929, 0.01567, 0.9929, 0.01567, 0.9212, 0.007604, 0.9934, 0.006239, 0.298, 0.4423, 0.3172, 0.4823, 0.2522, 0.442, 0.2522, 0.442, 0.3172, 0.4823, 0.2289, 0.4823, 0.9955, 0.04521, 0.9259, 0.04521, 0.9949, 0.03612, 0.9949, 0.03612, 0.9259, 0.04521, 0.9253, 0.03612, 0.9949, 0.03612, 0.9253, 0.03612, 0.9944, 0.02703, 0.9944, 0.02703, 0.9253, 0.03612, 0.9247, 0.02703, 0.9944, 0.02703, 0.9247, 0.02703, 0.9939, 0.01792, 0.9939, 0.01792, 0.9247, 0.02703, 0.9241, 0.01792, 0.9138, 0.01663, 0.9143, 0.007224, 0.9207, 0.01701, 0.9207, 0.01701, 0.9143, 0.007224, 0.9212, 0.007604, 0.9207, 0.01701, 0.9212, 0.007604, 0.9929, 0.01567, 0.9929, 0.01567, 0.9212, 0.007604, 0.9934, 0.006239, 0.1553, 0.4976, 0.1979, 0.4826, 0.1843, 0.4687, 0.1843, 0.4687, 0.1979, 0.4826, 0.1946, 0.4422, 0.1843, 0.4687, 0.1946, 0.4422, 0.1578, 0.4283, 0.257, 0.09764, 0.1132, 0.07114, 0.2571, 0.06173, 0.257, 0.09764, 0.2571, 0.06173, 0.3879, 0.0978, 0.3879, 0.0978, 0.2571, 0.06173, 0.3874, 0.06018, 0.3878, 0.09812, 0.3874, 0.06018, 0.5857, 0.09803, 0.3878, 0.09812, 0.5857, 0.09803, 0.5855, 0.1427, 0.5855, 0.1427, 0.5857, 0.09803, 0.7726, 0.1373, 0.02816, 0.4761, 0.06914, 0.4765, 0.02723, 0.4543, 0.02723, 0.4543, 0.06914, 0.4765, 0.06945, 0.4577, 0.02723, 0.4543, 0.06945, 0.4577, 0.02278, 0.4326, 0.02278, 0.4326, 0.06945, 0.4577, 0.06749, 0.4335, 0.06753, 0.4946, 0.1338, 0.4916, 0.1282, 0.4761, 0.1282, 0.4761, 0.1338, 0.4916, 0.1481, 0.4549, 0.1282, 0.4761, 0.1481, 0.4549, 0.1298, 0.4601, 0.1298, 0.4601, 0.1481, 0.4549, 0.1356, 0.4385, 0.1298, 0.4601, 0.1356, 0.4385, 0.06749, 0.4335, 0.5266, 0.2771, 0.5265, 0.2712, 0.5154, 0.2965, 0.5266, 0.2771, 0.5154, 0.2965, 0.5267, 0.2885, 0.5267, 0.2885, 0.5154, 0.2965, 0.5267, 0.2992, 0.2289, 0.4823, 0.3172, 0.4823, 0.2522, 0.442, 0.2522, 0.442, 0.3172, 0.4823, 0.298, 0.4423, 0.7725, 0.06242, 0.9447, 0.08911, 0.7722, 0.03906, 0.7722, 0.03906, 0.9447, 0.08911, 0.9449, 0.06998, 0.257, 0.09764, 0.3879, 0.0978, 0.3872, 0.156, 0.1979, 0.4826, 0.1553, 0.4976, 0.1843, 0.4687, 0.1979, 0.4826, 0.1843, 0.4687, 0.1946, 0.4422, 0.1946, 0.4422, 0.1843, 0.4687, 0.1578, 0.4283, 0.02314, 0.09196, 0.02324, 0.07952, 0.05365, 0.08332, 0.05365, 0.08332, 0.02324, 0.07952, 0.05349, 0.06412, 0.05365, 0.08332, 0.05349, 0.06412, 0.113, 0.04755, 0.113, 0.04755, 0.05349, 0.06412, 0.1128, 0.02477, 0.113, 0.04755, 0.1128, 0.02477, 0.2568, 0.03475, 0.2986, 0.5033, 0.3145, 0.5047, 0.3156, 0.5417, 0.2986, 0.5033, 0.3156, 0.5417, 0.2955, 0.5404, 0.2955, 0.5404, 0.3156, 0.5417, 0.3192, 0.6911, 0.5154, 0.2965, 0.5264, 0.3134, 0.5257, 0.3202, 0.5257, 0.3202, 0.5264, 0.3134, 0.5553, 0.3365, 0.5257, 0.3202, 0.5264, 0.3134, 0.5154, 0.2965, 0.5154, 0.2965, 0.5264, 0.3134, 0.5267, 0.3044, 0.5154, 0.2965, 0.5267, 0.3044, 0.5267, 0.2992, 0.3144, 0.5048, 0.2986, 0.5033, 0.2955, 0.5403, 0.3144, 0.5048, 0.2955, 0.5403, 0.3155, 0.5416, 0.3155, 0.5416, 0.2955, 0.5403, 0.3192, 0.6914, 0.3145, 0.5047, 0.2985, 0.5033, 0.3156, 0.5417, 0.3156, 0.5417, 0.2985, 0.5033, 0.2955, 0.5404, 0.3156, 0.5417, 0.2955, 0.5404, 0.3192, 0.6911, 0.06984, 0.2415, 0.06975, 0.2642, 0.1994, 0.2177, 0.06984, 0.2415, 0.1994, 0.2177, 0.06975, 0.2642, 0.06975, 0.2642, 0.1994, 0.2177, 0.2004, 0.2438, 0.7038, 0.266, 0.6569, 0.3012, 0.6575, 0.2489, 0.06984, 0.2415, 0.06975, 0.2642, 0.1994, 0.2177, 0.06984, 0.2415, 0.1994, 0.2177, 0.06975, 0.2642, 0.06975, 0.2642, 0.1994, 0.2177, 0.2004, 0.2438, 0.8445, 0.2765, 0.7403, 0.2179, 0.8452, 0.2276, 0.8452, 0.2276, 0.9591, 0.2089, 0.8445, 0.2765, 0.8445, 0.2765, 0.9591, 0.2089, 0.9673, 0.2652, 0.8445, 0.2765, 0.9673, 0.2652, 0.845, 0.3294, 0.845, 0.3294, 0.9673, 0.2652, 0.9718, 0.3089, 0.845, 0.3294, 0.9718, 0.3089, 0.9673, 0.2652, 0.3155, 0.5416, 0.3192, 0.6914, 0.2955, 0.5403, 0.3155, 0.5416, 0.2955, 0.5403, 0.3144, 0.5048, 0.3144, 0.5048, 0.2955, 0.5403, 0.2985, 0.5033, 0.9154, 0.5442, 0.9155, 0.3872, 0.9876, 0.3866, 0.9876, 0.3866, 0.9866, 0.5437, 0.9154, 0.5442, 0.9154, 0.5442, 0.9866, 0.5437, 0.957, 0.6114, 0.9154, 0.5442, 0.957, 0.6114, 0.9158, 0.6123, 0.9158, 0.6123, 0.957, 0.6114, 0.94, 0.9261, 0.9158, 0.6123, 0.94, 0.9261, 0.9138, 0.9272, 0.9138, 0.9272, 0.94, 0.9261, 0.9136, 0.9861, 0.4842, 0.3241, 0.4849, 0.2997, 0.5164, 0.3655, 0.5164, 0.3655, 0.4849, 0.2997, 0.4853, 0.2863, 0.5164, 0.3655, 0.4853, 0.2863, 0.4849, 0.2997, 0.4849, 0.2997, 0.4853, 0.2863, 0.3916, 0.2617, 0.06808, 0.332, 0.01741, 0.3356, 0.06799, 0.3593, 0.06799, 0.3593, 0.01741, 0.3356, 0.01723, 0.3685, 0.06799, 0.3593, 0.01723, 0.3685, 0.06833, 0.3883, 0.06833, 0.3883, 0.01723, 0.3685, 0.01749, 0.3848, 0.06833, 0.3883, 0.01749, 0.3848, 0.06829, 0.4156, 0.1946, 0.4422, 0.1578, 0.4283, 0.1843, 0.4687, 0.1946, 0.4422, 0.1843, 0.4687, 0.1979, 0.4826, 0.1979, 0.4826, 0.1843, 0.4687, 0.1553, 0.4976, 0.1998, 0.2829, 0.06808, 0.332, 0.1986, 0.332, 0.1986, 0.332, 0.06808, 0.332, 0.06799, 0.3593, 0.1986, 0.332, 0.06799, 0.3593, 0.1972, 0.3592, 0.1972, 0.3592, 0.06799, 0.3593, 0.06833, 0.3883, 0.1972, 0.3592, 0.06833, 0.3883, 0.1955, 0.3889, 0.1955, 0.3889, 0.06833, 0.3883, 0.06829, 0.4156, 0.9955, 0.04521, 0.9259, 0.04521, 0.9949, 0.03612, 0.9949, 0.03612, 0.9259, 0.04521, 0.9253, 0.03612, 0.9949, 0.03612, 0.9253, 0.03612, 0.9944, 0.02703, 0.9944, 0.02703, 0.9253, 0.03612, 0.9247, 0.02703, 0.9944, 0.02703, 0.9247, 0.02703, 0.9939, 0.01792, 0.9939, 0.01792, 0.9247, 0.02703, 0.9241, 0.01792, 0.5164, 0.3655, 0.4849, 0.2997, 0.4842, 0.3241, 0.4842, 0.3241, 0.4849, 0.2997, 0.3922, 0.3017, 0.3922, 0.3017, 0.4018, 0.3517, 0.4842, 0.3241, 0.4842, 0.3241, 0.4018, 0.3517, 0.4837, 0.3684, 0.4842, 0.3241, 0.4837, 0.3684, 0.5164, 0.3655, 0.5164, 0.3655, 0.4837, 0.3684, 0.484, 0.3841, 0.5164, 0.3655, 0.484, 0.3841, 0.4837, 0.3927, 0.4837, 0.3927, 0.484, 0.3841, 0.3828, 0.4147, 0.4837, 0.3927, 0.3828, 0.4147, 0.484, 0.3841, 0.4837, 0.3684, 0.4842, 0.3241, 0.5164, 0.3655, 0.4837, 0.3684, 0.5164, 0.3655, 0.484, 0.3841, 0.484, 0.3841, 0.5164, 0.3655, 0.4837, 0.3927, 0.4842, 0.3241, 0.4849, 0.2997, 0.5164, 0.3655, 0.5164, 0.3655, 0.4849, 0.2997, 0.4853, 0.2863, 0.5164, 0.3655, 0.4853, 0.2863, 0.4849, 0.2997, 0.4849, 0.2997, 0.4853, 0.2863, 0.3916, 0.2617, 0.4849, 0.2997, 0.3916, 0.2617, 0.3922, 0.3017, 0.7043, 0.2107, 0.657, 0.2114, 0.6575, 0.2489, 0.7043, 0.2107, 0.6575, 0.2489, 0.7038, 0.266, 0.7038, 0.266, 0.6575, 0.2489, 0.6569, 0.3012, 0.7038, 0.266, 0.6569, 0.3012, 0.7043, 0.3191, 0.7043, 0.3191, 0.6569, 0.3012, 0.7038, 0.266, 0.7043, 0.3191, 0.7038, 0.266, 0.7403, 0.2747, 0.7403, 0.2179, 0.7043, 0.2107, 0.7038, 0.266, 0.7403, 0.2179, 0.7038, 0.266, 0.7403, 0.2747, 0.7403, 0.2747, 0.7038, 0.266, 0.7043, 0.3191, 0.7403, 0.2747, 0.7043, 0.3191, 0.7402, 0.3293, 0.7402, 0.3293, 0.7043, 0.3191, 0.7403, 0.2747, 0.7025, 0.5424, 0.8777, 0.6111, 0.7201, 0.6062, 0.7201, 0.6062, 0.8777, 0.6111, 0.8706, 0.9299, 0.7201, 0.6062, 0.8706, 0.9299, 0.8197, 0.9288, 0.8197, 0.9288, 0.8706, 0.9299, 0.8687, 0.9886, 0.8197, 0.9288, 0.8687, 0.9886, 0.8354, 0.965, 0.6575, 0.2489, 0.657, 0.2114, 0.7043, 0.2107, 0.6575, 0.2489, 0.7043, 0.2107, 0.7038, 0.266, 0.7038, 0.266, 0.7043, 0.2107, 0.7403, 0.2179, 0.7038, 0.266, 0.7403, 0.2179, 0.7403, 0.2747, 0.7403, 0.2747, 0.7403, 0.2179, 0.8445, 0.2765, 0.7403, 0.2747, 0.8445, 0.2765, 0.7402, 0.3293, 0.7402, 0.3293, 0.8445, 0.2765, 0.845, 0.3294, 0.7402, 0.3293, 0.845, 0.3294, 0.8445, 0.2765, 0.8445, 0.2765, 0.845, 0.3294, 0.9673, 0.2652, 0.8445, 0.2765, 0.9673, 0.2652, 0.9591, 0.2089, 0.06914, 0.4765, 0.02816, 0.4761, 0.02723, 0.4543, 0.06914, 0.4765, 0.02723, 0.4543, 0.06945, 0.4577, 0.06945, 0.4577, 0.02723, 0.4543, 0.02278, 0.4326, 0.06945, 0.4577, 0.02278, 0.4326, 0.06749, 0.4335, 0.397, 0.5361, 0.4824, 0.5362, 0.4748, 0.6285, 0.397, 0.5361, 0.4748, 0.6285, 0.4071, 0.6283, 0.4071, 0.6283, 0.4748, 0.6285, 0.4644, 0.6698, 0.4071, 0.6283, 0.4644, 0.6698, 0.4126, 0.6694, 0.4126, 0.6694, 0.4644, 0.6698, 0.4504, 0.6984, 0.4126, 0.6694, 0.4504, 0.6984, 0.4266, 0.7085, 0.4266, 0.7085, 0.4049, 0.6982, 0.3875, 0.6699, 0.4266, 0.7085, 0.3875, 0.6699, 0.4126, 0.6694, 0.4126, 0.6694, 0.3875, 0.6699, 0.3691, 0.6284, 0.4126, 0.6694, 0.3691, 0.6284, 0.4071, 0.6283, 0.4071, 0.6283, 0.3691, 0.6284, 0.3434, 0.5361, 0.4071, 0.6283, 0.3434, 0.5361, 0.397, 0.5361, 0.397, 0.5361, 0.3434, 0.5361, 0.3299, 0.4318, 0.5772, 0.8294, 0.5766, 0.9859, 0.8065, 0.9841, 0.8065, 0.9841, 0.7511, 0.8293, 0.5772, 0.8294, 0.5772, 0.8294, 0.7511, 0.8293, 0.7335, 0.7659, 0.5772, 0.8294, 0.7335, 0.7659, 0.5798, 0.7626, 0.5798, 0.7626, 0.7335, 0.7659, 0.6315, 0.4493, 0.5798, 0.7626, 0.6315, 0.4493, 0.5813, 0.4501, 0.5813, 0.4501, 0.6315, 0.4493, 0.6156, 0.4137, 0.5813, 0.4501, 0.6156, 0.4137, 0.5823, 0.3915, 0.06914, 0.4765, 0.02816, 0.4761, 0.02723, 0.4543, 0.06914, 0.4765, 0.02723, 0.4543, 0.06945, 0.4577, 0.06945, 0.4577, 0.02723, 0.4543, 0.02278, 0.4326, 0.06945, 0.4577, 0.02278, 0.4326, 0.06749, 0.4335, 0.1218, 0.6965, 0.1491, 0.6919, 0.1125, 0.6622, 0.1218, 0.6965, 0.1125, 0.6622, 0.08659, 0.6629, 0.08659, 0.6629, 0.1125, 0.6622, 0.05553, 0.6022, 0.08659, 0.6629, 0.05553, 0.6022, 0.1125, 0.6622, 0.1125, 0.6622, 0.05553, 0.6022, 0.1126, 0.602, 0.1125, 0.6622, 0.1126, 0.602, 0.1634, 0.6633, 0.1634, 0.6633, 0.1126, 0.602, 0.1746, 0.6025, 0.1634, 0.6633, 0.1746, 0.6025, 0.1126, 0.602, 0.1126, 0.602, 0.1746, 0.6025, 0.1828, 0.5181, 0.1126, 0.602, 0.1828, 0.5181, 0.1129, 0.5176, 0.1043, 0.6877, 0.1218, 0.6965, 0.08659, 0.6629, 0.1218, 0.6965, 0.08659, 0.6629, 0.1125, 0.6622, 0.1218, 0.6965, 0.1125, 0.6622, 0.1491, 0.6919, 0.1491, 0.6919, 0.1125, 0.6622, 0.1634, 0.6633, 0.1491, 0.6919, 0.1634, 0.6633, 0.1125, 0.6622, 0.1125, 0.6622, 0.1634, 0.6633, 0.1126, 0.602, 0.1125, 0.6622, 0.1126, 0.602, 0.05553, 0.6022, 0.05553, 0.6022, 0.1126, 0.602, 0.03813, 0.5177, 0.05553, 0.6022, 0.03813, 0.5177, 0.1126, 0.602, 0.1126, 0.602, 0.03813, 0.5177, 0.1129, 0.5176, 0.1126, 0.602, 0.1129, 0.5176, 0.1828, 0.5181, 0.3764, 0.7958, 0.4497, 0.8859, 0.4425, 0.7957, 0.3764, 0.7958, 0.4425, 0.7957, 0.3819, 0.7557, 0.3819, 0.7557, 0.4425, 0.7957, 0.4325, 0.7553, 0.3819, 0.7557, 0.4325, 0.7553, 0.3956, 0.7174, 0.3956, 0.7174, 0.4325, 0.7553, 0.4188, 0.7274, 0.1126, 0.602, 0.1828, 0.5181, 0.1746, 0.6025, 0.3573, 0.755, 0.3764, 0.7958, 0.3819, 0.7557, 0.3573, 0.755, 0.3819, 0.7557, 0.3743, 0.7274, 0.3743, 0.7274, 0.3819, 0.7557, 0.3956, 0.7174, 0.4722, 0.8277, 0.5423, 0.7608, 0.5023, 0.7607, 0.5023, 0.7607, 0.5423, 0.7608, 0.5394, 0.4523, 0.5023, 0.7607, 0.5394, 0.4523, 0.5139, 0.453, 0.5139, 0.453, 0.5394, 0.4523, 0.5385, 0.3945, 0.5823, 0.3915, 0.5385, 0.3945, 0.5394, 0.4523, 0.5823, 0.3915, 0.5394, 0.4523, 0.5813, 0.4501, 0.5813, 0.4501, 0.5394, 0.4523, 0.5423, 0.7608, 0.5813, 0.4501, 0.5423, 0.7608, 0.5798, 0.7626, 0.5798, 0.7626, 0.5423, 0.7608, 0.542, 0.8286, 0.5798, 0.7626, 0.542, 0.8286, 0.5772, 0.8294, 0.5772, 0.8294, 0.542, 0.8286, 0.5418, 0.9853, 0.5772, 0.8294, 0.5418, 0.9853, 0.5766, 0.9859, 0.5766, 0.9859, 0.5418, 0.9853, 0.5772, 0.8294, 0.5766, 0.9859, 0.5772, 0.8294, 0.8065, 0.9841, 0.8065, 0.9841, 0.5772, 0.8294, 0.7511, 0.8293, 0.7511, 0.8293, 0.5772, 0.8294, 0.7335, 0.7659, 0.7335, 0.7659, 0.5772, 0.8294, 0.5798, 0.7626, 0.7335, 0.7659, 0.5798, 0.7626, 0.6315, 0.4493, 0.6315, 0.4493, 0.5798, 0.7626, 0.5813, 0.4501, 0.6315, 0.4493, 0.5813, 0.4501, 0.6156, 0.4137, 0.6156, 0.4137, 0.5813, 0.4501, 0.5823, 0.3915, 0.9138, 0.01663, 0.9143, 0.007224, 0.9207, 0.01701, 0.9207, 0.01701, 0.9143, 0.007224, 0.9212, 0.007604, 0.9207, 0.01701, 0.9212, 0.007604, 0.9929, 0.01567, 0.9929, 0.01567, 0.9212, 0.007604, 0.9934, 0.006239, 0.02816, 0.4761, 0.06914, 0.4765, 0.02723, 0.4543, 0.02723, 0.4543, 0.06914, 0.4765, 0.06945, 0.4577, 0.02723, 0.4543, 0.06945, 0.4577, 0.02278, 0.4326, 0.02278, 0.4326, 0.06945, 0.4577, 0.06749, 0.4335, 0.06753, 0.4946, 0.1338, 0.4916, 0.1282, 0.4761, 0.1282, 0.4761, 0.1338, 0.4916, 0.1481, 0.4549, 0.1282, 0.4761, 0.1481, 0.4549, 0.1298, 0.4601, 0.1298, 0.4601, 0.1481, 0.4549, 0.1356, 0.4385, 0.1298, 0.4601, 0.1356, 0.4385, 0.06749, 0.4335, 0.1298, 0.4601, 0.1356, 0.4385, 0.1481, 0.4549, 0.1298, 0.4601, 0.1481, 0.4549, 0.1282, 0.4761, 0.1282, 0.4761, 0.1481, 0.4549, 0.1338, 0.4916, 0.1338, 0.4916, 0.06753, 0.4946, 0.1282, 0.4761, 0.06749, 0.4335, 0.1356, 0.4385, 0.1298, 0.4601, 0.06749, 0.4335, 0.1298, 0.4601, 0.06945, 0.4577, 0.06945, 0.4577, 0.1298, 0.4601, 0.1282, 0.4761, 0.06945, 0.4577, 0.1282, 0.4761, 0.06914, 0.4765, 0.1282, 0.4761, 0.06753, 0.4946, 0.06914, 0.4765, 0.06914, 0.4765, 0.06753, 0.4946, 0.02816, 0.4761, 0.02816, 0.4761, 0.06753, 0.4946, 0.02278, 0.4993, 0.9241, 0.01792, 0.9939, 0.01792, 0.9247, 0.02703, 0.9247, 0.02703, 0.9939, 0.01792, 0.9944, 0.02703, 0.9247, 0.02703, 0.9944, 0.02703, 0.9253, 0.03612, 0.9253, 0.03612, 0.9944, 0.02703, 0.9949, 0.03612, 0.9253, 0.03612, 0.9949, 0.03612, 0.9259, 0.04521, 0.9259, 0.04521, 0.9949, 0.03612, 0.9955, 0.04521, 0.06975, 0.2642, 0.06984, 0.2415, 0.01739, 0.2668, 0.01739, 0.2668, 0.06984, 0.2415, 0.06975, 0.2642, 0.01739, 0.2668, 0.06975, 0.2642, 0.01768, 0.281, 0.01768, 0.281, 0.06975, 0.2642, 0.06861, 0.2842, 0.01768, 0.281, 0.06861, 0.2842, 0.01755, 0.2985, 0.01755, 0.2985, 0.06861, 0.2842, 0.06808, 0.332, 0.01755, 0.2985, 0.06808, 0.332, 0.01741, 0.3356, 0.01741, 0.3356, 0.06808, 0.332, 0.06799, 0.3593, 0.01741, 0.3356, 0.06799, 0.3593, 0.01723, 0.3685, 0.01723, 0.3685, 0.06799, 0.3593, 0.06833, 0.3883, 0.01723, 0.3685, 0.06833, 0.3883, 0.01749, 0.3848, 0.01749, 0.3848, 0.06833, 0.3883, 0.06829, 0.4156, 0.01749, 0.3848, 0.06829, 0.4156, 0.01738, 0.4003, 0.01738, 0.4003, 0.06829, 0.4156, 0.01749, 0.3848, 0.01755, 0.2985, 0.01741, 0.3356, 0.06808, 0.332, 0.06808, 0.332, 0.01741, 0.3356, 0.06799, 0.3593, 0.06808, 0.332, 0.06799, 0.3593, 0.1986, 0.332, 0.1986, 0.332, 0.06799, 0.3593, 0.1972, 0.3592, 0.1986, 0.332, 0.1972, 0.3592, 0.4018, 0.3517, 0.4018, 0.3517, 0.1972, 0.3592, 0.3829, 0.374, 0.4018, 0.3517, 0.3829, 0.374, 0.4837, 0.3684, 0.5267, 0.3044, 0.5267, 0.2992, 0.556, 0.2991, 0.5267, 0.3044, 0.556, 0.2991, 0.556, 0.3254, 0.556, 0.3254, 0.556, 0.2991, 0.5948, 0.2994, 0.556, 0.3254, 0.5948, 0.2994, 0.5948, 0.3356, 0.5948, 0.3356, 0.5948, 0.3506, 0.5553, 0.3365, 0.5553, 0.3365, 0.5948, 0.3506, 0.5552, 0.3467, 0.5553, 0.3365, 0.5552, 0.3467, 0.5257, 0.3202, 0.5257, 0.3202, 0.5552, 0.3467, 0.5553, 0.3365, 0.5257, 0.3202, 0.5553, 0.3365, 0.5264, 0.3134, 0.5264, 0.3134, 0.5553, 0.3365, 0.556, 0.3254, 0.5264, 0.3134, 0.556, 0.3254, 0.5267, 0.3044, 0.5267, 0.3044, 0.556, 0.3254, 0.556, 0.2991, 0.5267, 0.3044, 0.556, 0.2991, 0.5267, 0.2992, 0.5267, 0.2992, 0.556, 0.2991, 0.556, 0.2673, 0.5267, 0.2992, 0.556, 0.2673, 0.5267, 0.2885, 0.5267, 0.2885, 0.556, 0.2673, 0.5557, 0.2542, 0.5267, 0.2885, 0.5557, 0.2542, 0.5266, 0.2771, 0.5266, 0.2771, 0.5557, 0.2542, 0.5559, 0.245, 0.5266, 0.2771, 0.5559, 0.245, 0.5265, 0.2712, 0.5265, 0.2712, 0.5559, 0.245, 0.5266, 0.2771, 0.5265, 0.2712, 0.5266, 0.2771, 0.5154, 0.2965, 0.5154, 0.2965, 0.5266, 0.2771, 0.5267, 0.2885, 0.5154, 0.2965, 0.5267, 0.2885, 0.5267, 0.2992, 0.5267, 0.2992, 0.5267, 0.2885, 0.556, 0.2673, 0.5267, 0.2992, 0.556, 0.2673, 0.556, 0.2991, 0.556, 0.2991, 0.556, 0.2673, 0.595, 0.2597, 0.556, 0.2991, 0.595, 0.2597, 0.5948, 0.2994, 0.5154, 0.2965, 0.5267, 0.2992, 0.5267, 0.3044, 0.5154, 0.2965, 0.5267, 0.3044, 0.5264, 0.3134, 0.5264, 0.3134, 0.5267, 0.3044, 0.556, 0.3254, 0.5264, 0.3134, 0.556, 0.3254, 0.5553, 0.3365, 0.5553, 0.3365, 0.556, 0.3254, 0.5948, 0.3356, 0.01768, 0.281, 0.01755, 0.2985, 0.06861, 0.2842, 0.06861, 0.2842, 0.01755, 0.2985, 0.06808, 0.332, 0.06861, 0.2842, 0.06808, 0.332, 0.1998, 0.2829, 0.1998, 0.2829, 0.06808, 0.332, 0.1986, 0.332, 0.1998, 0.2829, 0.1986, 0.332, 0.3922, 0.3017, 0.3922, 0.3017, 0.1986, 0.332, 0.4018, 0.3517, 0.3922, 0.3017, 0.4018, 0.3517, 0.4842, 0.3241, 0.4842, 0.3241, 0.4018, 0.3517, 0.4837, 0.3684, 0.5267, 0.2992, 0.5267, 0.3044, 0.556, 0.2991, 0.556, 0.2991, 0.5267, 0.3044, 0.556, 0.3254, 0.556, 0.2991, 0.556, 0.3254, 0.5948, 0.2994, 0.5948, 0.2994, 0.595, 0.2597, 0.556, 0.2991, 0.556, 0.2991, 0.595, 0.2597, 0.556, 0.2673, 0.556, 0.2991, 0.556, 0.2673, 0.5267, 0.2992, 0.5267, 0.2992, 0.556, 0.2673, 0.5267, 0.2885, 0.5267, 0.2992, 0.5267, 0.2885, 0.5154, 0.2965, 0.5154, 0.2965, 0.5267, 0.2885, 0.5266, 0.2771, 0.5154, 0.2965, 0.5266, 0.2771, 0.5265, 0.2712, 0.5265, 0.2712, 0.5266, 0.2771, 0.5559, 0.245, 0.5265, 0.2712, 0.5559, 0.245, 0.5266, 0.2771, 0.5266, 0.2771, 0.5559, 0.245, 0.5557, 0.2542, 0.5266, 0.2771, 0.5557, 0.2542, 0.5267, 0.2885, 0.5267, 0.2885, 0.5557, 0.2542, 0.556, 0.2673, 0.5267, 0.2885, 0.556, 0.2673, 0.5267, 0.2992, 0.5267, 0.2992, 0.556, 0.2673, 0.556, 0.2991, 0.5267, 0.2992, 0.556, 0.2991, 0.5267, 0.3044, 0.5267, 0.3044, 0.556, 0.2991, 0.556, 0.3254, 0.5267, 0.3044, 0.556, 0.3254, 0.5264, 0.3134, 0.5264, 0.3134, 0.556, 0.3254, 0.5553, 0.3365, 0.5264, 0.3134, 0.5553, 0.3365, 0.5257, 0.3202, 0.5257, 0.3202, 0.5553, 0.3365, 0.5552, 0.3467, 0.5257, 0.3202, 0.5552, 0.3467, 0.5553, 0.3365, 0.5553, 0.3365, 0.5552, 0.3467, 0.5948, 0.3506, 0.5553, 0.3365, 0.5948, 0.3506, 0.5948, 0.3356, 0.02816, 0.4761, 0.02278, 0.4993, 0.06753, 0.4946, 0.02816, 0.4761, 0.06753, 0.4946, 0.06914, 0.4765, 0.06914, 0.4765, 0.06753, 0.4946, 0.1282, 0.4761, 0.06914, 0.4765, 0.1282, 0.4761, 0.06945, 0.4577, 0.06945, 0.4577, 0.1282, 0.4761, 0.1298, 0.4601, 0.06945, 0.4577, 0.1298, 0.4601, 0.06749, 0.4335, 0.4837, 0.3684, 0.4018, 0.3517, 0.3829, 0.374, 0.4837, 0.3684, 0.3829, 0.374, 0.484, 0.3841, 0.484, 0.3841, 0.3829, 0.374, 0.3828, 0.3928, 0.484, 0.3841, 0.3828, 0.3928, 0.3828, 0.4147, 0.7726, 0.1373, 0.7727, 0.1617, 0.9448, 0.1338, 0.7726, 0.1373, 0.9448, 0.1338, 0.7722, 0.1105, 0.7722, 0.1105, 0.9448, 0.1338, 0.9449, 0.1115, 0.7722, 0.1105, 0.9449, 0.1115, 0.7723, 0.08699, 0.7727, 0.1617, 0.7727, 0.1836, 0.9449, 0.1567, 0.7727, 0.1617, 0.9449, 0.1567, 0.9448, 0.1338, 0.9448, 0.1338, 0.9449, 0.1567, 0.9896, 0.1136, 0.9448, 0.1338, 0.9896, 0.1136, 0.9449, 0.1115, 0.9449, 0.1115, 0.9896, 0.1136, 0.9447, 0.08911, 0.9449, 0.1115, 0.9447, 0.08911, 0.7723, 0.08699, 0.7723, 0.08699, 0.9447, 0.08911, 0.7725, 0.06242, 0.5267, 0.2992, 0.5154, 0.2965, 0.5267, 0.3044, 0.5267, 0.3044, 0.5154, 0.2965, 0.5264, 0.3134, 0.5267, 0.3044, 0.5264, 0.3134, 0.556, 0.3254, 0.7727, 0.1836, 0.5856, 0.1654, 0.7727, 0.1617, 0.7727, 0.1836, 0.7727, 0.1617, 0.9449, 0.1567, 0.9449, 0.1567, 0.7727, 0.1617, 0.9448, 0.1338, 0.9449, 0.1567, 0.9448, 0.1338, 0.9896, 0.1136, 0.9896, 0.1136, 0.9448, 0.1338, 0.9449, 0.1115, 0.9896, 0.1136, 0.9449, 0.1115, 0.9447, 0.08911, 0.06829, 0.4156, 0.1955, 0.3889, 0.06833, 0.3883, 0.06829, 0.4156, 0.06833, 0.3883, 0.01749, 0.3848, 0.01749, 0.3848, 0.06833, 0.3883, 0.01723, 0.3685, 0.5267, 0.3044, 0.5264, 0.3134, 0.5154, 0.2965, 0.5154, 0.2965, 0.5264, 0.3134, 0.5257, 0.3202, 0.5154, 0.2965, 0.5257, 0.3202, 0.5264, 0.3134, 0.5264, 0.3134, 0.5257, 0.3202, 0.5553, 0.3365, 0.5264, 0.3134, 0.5553, 0.3365, 0.556, 0.3254, 0.556, 0.3254, 0.5553, 0.3365, 0.5948, 0.3356, 0.556, 0.3254, 0.5948, 0.3356, 0.5948, 0.2994, 0.1955, 0.3889, 0.3829, 0.374, 0.1972, 0.3592, 0.1955, 0.3889, 0.1972, 0.3592, 0.06833, 0.3883, 0.06833, 0.3883, 0.1972, 0.3592, 0.06799, 0.3593, 0.06833, 0.3883, 0.06799, 0.3593, 0.01723, 0.3685, 0.01723, 0.3685, 0.06799, 0.3593, 0.01741, 0.3356, 0.397, 0.5361, 0.4839, 0.432, 0.3916, 0.4319, 0.5267, 0.2992, 0.5267, 0.3044, 0.5154, 0.2965, 0.5267, 0.2992, 0.5154, 0.2965, 0.5267, 0.2885, 0.5267, 0.2885, 0.5154, 0.2965, 0.5266, 0.2771, 0.9866, 0.5437, 0.9154, 0.5442, 0.957, 0.6114, 0.957, 0.6114, 0.9154, 0.5442, 0.9158, 0.6123, 0.957, 0.6114, 0.9158, 0.6123, 0.94, 0.9261, 0.94, 0.9261, 0.9158, 0.6123, 0.9138, 0.9272, 0.94, 0.9261, 0.9138, 0.9272, 0.9136, 0.9861, 0.1298, 0.4601, 0.1356, 0.4385, 0.1481, 0.4549, 0.1298, 0.4601, 0.1481, 0.4549, 0.1282, 0.4761, 0.1282, 0.4761, 0.1481, 0.4549, 0.1338, 0.4916, 0.1282, 0.4761, 0.1338, 0.4916, 0.06753, 0.4946, 0.06749, 0.4335, 0.1356, 0.4385, 0.1298, 0.4601, 0.06749, 0.4335, 0.1298, 0.4601, 0.06945, 0.4577, 0.06945, 0.4577, 0.1298, 0.4601, 0.1282, 0.4761, 0.06945, 0.4577, 0.1282, 0.4761, 0.06914, 0.4765, 0.06914, 0.4765, 0.1282, 0.4761, 0.06753, 0.4946, 0.06914, 0.4765, 0.06753, 0.4946, 0.02816, 0.4761, 0.02816, 0.4761, 0.06753, 0.4946, 0.02278, 0.4993, 0.9154, 0.5442, 0.8801, 0.544, 0.9158, 0.6123, 0.9158, 0.6123, 0.8801, 0.544, 0.8777, 0.6111, 0.9158, 0.6123, 0.8777, 0.6111, 0.9138, 0.9272, 0.9138, 0.9272, 0.8777, 0.6111, 0.8706, 0.9299, 0.9138, 0.9272, 0.8706, 0.9299, 0.9136, 0.9861, 0.9136, 0.9861, 0.8706, 0.9299, 0.8687, 0.9886, 0.9154, 0.5442, 0.8806, 0.3873, 0.8801, 0.544, 0.8801, 0.544, 0.8806, 0.3873, 0.7025, 0.5424, 0.8801, 0.544, 0.7025, 0.5424, 0.8777, 0.6111, 0.8777, 0.6111, 0.7025, 0.5424, 0.7201, 0.6062, 0.8777, 0.6111, 0.7201, 0.6062, 0.8706, 0.9299, 0.8706, 0.9299, 0.7201, 0.6062, 0.8197, 0.9288, 0.8706, 0.9299, 0.8197, 0.9288, 0.8687, 0.9886, 0.8687, 0.9886, 0.8197, 0.9288, 0.8354, 0.965, 0.5772, 0.8294, 0.542, 0.8286, 0.5798, 0.7626, 0.5798, 0.7626, 0.542, 0.8286, 0.5423, 0.7608, 0.5798, 0.7626, 0.5423, 0.7608, 0.5813, 0.4501, 0.5813, 0.4501, 0.5423, 0.7608, 0.5394, 0.4523, 0.5813, 0.4501, 0.5394, 0.4523, 0.5823, 0.3915, 0.5823, 0.3915, 0.5394, 0.4523, 0.5385, 0.3945, 0.5772, 0.8294, 0.5418, 0.9853, 0.542, 0.8286, 0.542, 0.8286, 0.5418, 0.9853, 0.4722, 0.8277, 0.542, 0.8286, 0.4722, 0.8277, 0.5423, 0.7608, 0.5423, 0.7608, 0.4722, 0.8277, 0.5023, 0.7607, 0.5423, 0.7608, 0.5023, 0.7607, 0.5394, 0.4523, 0.5394, 0.4523, 0.5023, 0.7607, 0.5139, 0.453, 0.5394, 0.4523, 0.5139, 0.453, 0.5385, 0.3945, 0.4839, 0.432, 0.4824, 0.5362, 0.397, 0.5361, 0.4839, 0.432, 0.397, 0.5361, 0.3916, 0.4319, 0.3916, 0.4319, 0.397, 0.5361, 0.3299, 0.4318, 0.3916, 0.4319, 0.3299, 0.4318, 0.397, 0.5361, 0.397, 0.5361, 0.3299, 0.4318, 0.3434, 0.5361, 0.397, 0.5361, 0.3434, 0.5361, 0.4071, 0.6283, 0.4071, 0.6283, 0.3434, 0.5361, 0.3691, 0.6284, 0.4071, 0.6283, 0.3691, 0.6284, 0.4126, 0.6694, 0.4126, 0.6694, 0.3691, 0.6284, 0.3875, 0.6699, 0.4126, 0.6694, 0.3875, 0.6699, 0.4266, 0.7085, 0.4266, 0.7085, 0.3875, 0.6699, 0.4049, 0.6982, 0.3005, 0.9875, 0.3139, 0.8857, 0.3663, 0.8858, 0.3663, 0.8858, 0.3139, 0.8857, 0.3393, 0.7956, 0.3663, 0.8858, 0.3393, 0.7956, 0.3764, 0.7958, 0.3764, 0.7958, 0.3393, 0.7956, 0.3573, 0.755, 0.3764, 0.7958, 0.3573, 0.755, 0.3819, 0.7557, 0.3819, 0.7557, 0.3573, 0.755, 0.3743, 0.7274, 0.3819, 0.7557, 0.3743, 0.7274, 0.3956, 0.7174, 0.4824, 0.5362, 0.4839, 0.432, 0.397, 0.5361, 0.4824, 0.5362, 0.397, 0.5361, 0.4748, 0.6285, 0.4748, 0.6285, 0.397, 0.5361, 0.4071, 0.6283, 0.4748, 0.6285, 0.4071, 0.6283, 0.4644, 0.6698, 0.4644, 0.6698, 0.4071, 0.6283, 0.4126, 0.6694, 0.4644, 0.6698, 0.4126, 0.6694, 0.4504, 0.6984, 0.4504, 0.6984, 0.4126, 0.6694, 0.4266, 0.7085, 0.3393, 0.7956, 0.3139, 0.8857, 0.3663, 0.8858, 0.3663, 0.8858, 0.3139, 0.8857, 0.3005, 0.9875, 0.3663, 0.8858, 0.3005, 0.9875, 0.3608, 0.9876, 0.3608, 0.9876, 0.3005, 0.9875, 0.3663, 0.8858, 0.3608, 0.9876, 0.3663, 0.8858, 0.4497, 0.8859, 0.4497, 0.8859, 0.3663, 0.8858, 0.3764, 0.7958, 0.4497, 0.8859, 0.3764, 0.7958, 0.4425, 0.7957, 0.4425, 0.7957, 0.3764, 0.7958, 0.3819, 0.7557, 0.4425, 0.7957, 0.3819, 0.7557, 0.4325, 0.7553, 0.4325, 0.7553, 0.3819, 0.7557, 0.3956, 0.7174, 0.4325, 0.7553, 0.3956, 0.7174, 0.4188, 0.7274, 0.8801, 0.544, 0.8777, 0.6111, 0.7025, 0.5424, 0.8801, 0.544, 0.7025, 0.5424, 0.8806, 0.3873, 0.8806, 0.3873, 0.7025, 0.5424, 0.6462, 0.387, 0.8806, 0.3873, 0.6462, 0.387, 0.7025, 0.5424, 0.9136, 0.9861, 0.8687, 0.9886, 0.8706, 0.9299, 0.9136, 0.9861, 0.8706, 0.9299, 0.9138, 0.9272, 0.9138, 0.9272, 0.8706, 0.9299, 0.8777, 0.6111, 0.9138, 0.9272, 0.8777, 0.6111, 0.9158, 0.6123, 0.9158, 0.6123, 0.8777, 0.6111, 0.8801, 0.544, 0.9158, 0.6123, 0.8801, 0.544, 0.9154, 0.5442, 0.9154, 0.5442, 0.8801, 0.544, 0.8806, 0.3873, 0.9154, 0.5442, 0.8806, 0.3873, 0.9155, 0.3872, 0.9155, 0.3872, 0.8806, 0.3873, 0.9154, 0.5442, 0.9155, 0.3872, 0.9154, 0.5442, 0.9876, 0.3866, 0.9876, 0.3866, 0.9154, 0.5442, 0.9866, 0.5437, 0.3573, 0.755, 0.3393, 0.7956, 0.3764, 0.7958, 0.3764, 0.7958, 0.3393, 0.7956, 0.3663, 0.8858, 0.3764, 0.7958, 0.3663, 0.8858, 0.4497, 0.8859, 0.4497, 0.8859, 0.3663, 0.8858, 0.3608, 0.9876, 0.4497, 0.8859, 0.3608, 0.9876, 0.451, 0.9877, 0.451, 0.9877, 0.3608, 0.9876, 0.4497, 0.8859, 0.3878, 0.09812, 0.5855, 0.1427, 0.3871, 0.1559, 0.5856, 0.1654, 0.3871, 0.1559, 0.5855, 0.1427, 0.5856, 0.1654, 0.5855, 0.1427, 0.7727, 0.1617, 0.7727, 0.1617, 0.5855, 0.1427, 0.7726, 0.1373, 0.7727, 0.1617, 0.7726, 0.1373, 0.9448, 0.1338, 0.9448, 0.1338, 0.7726, 0.1373, 0.7722, 0.1105, 0.9448, 0.1338, 0.7722, 0.1105, 0.9449, 0.1115, 0.9449, 0.1115, 0.7722, 0.1105, 0.7723, 0.08699, 0.9449, 0.1115, 0.7723, 0.08699, 0.9447, 0.08911, 0.9447, 0.08911, 0.7723, 0.08699, 0.7725, 0.06242, 0.9447, 0.08911, 0.7725, 0.06242, 0.7722, 0.03906, 0.7722, 0.03906, 0.7725, 0.06242, 0.5853, 0.02155, 0.7722, 0.03906, 0.5853, 0.02155, 0.7725, 0.06242, 0.7725, 0.06242, 0.5853, 0.02155, 0.5854, 0.04666, 0.7725, 0.06242, 0.5854, 0.04666, 0.7723, 0.08699, 0.7723, 0.08699, 0.5854, 0.04666, 0.5852, 0.07206, 0.7723, 0.08699, 0.5852, 0.07206, 0.7722, 0.1105, 0.7722, 0.1105, 0.5852, 0.07206, 0.5857, 0.09803, 0.7722, 0.1105, 0.5857, 0.09803, 0.7726, 0.1373, 0.7726, 0.1373, 0.5857, 0.09803, 0.5855, 0.1427, 0.7726, 0.1373, 0.5855, 0.1427, 0.7727, 0.1617, 0.7727, 0.1617, 0.5855, 0.1427, 0.5856, 0.1654, 0.7727, 0.1617, 0.5856, 0.1654, 0.7727, 0.1836, 0.7727, 0.1836, 0.5856, 0.1654, 0.5856, 0.1918, 0.7727, 0.1836, 0.5856, 0.1918, 0.5856, 0.1654, 0.5856, 0.1654, 0.5856, 0.1918, 0.3873, 0.1795, 0.5856, 0.1654, 0.3873, 0.1795, 0.3871, 0.1559, 0.542, 0.8286, 0.5423, 0.7608, 0.4722, 0.8277, 0.542, 0.8286, 0.4722, 0.8277, 0.5418, 0.9853, 0.5418, 0.9853, 0.4722, 0.8277, 0.4714, 0.9839, 0.5418, 0.9853, 0.4714, 0.9839, 0.4722, 0.8277, 0.3874, 0.06018, 0.3869, 0.03275, 0.5852, 0.07206, 0.3874, 0.06018, 0.5852, 0.07206, 0.5857, 0.09803, 0.5857, 0.09803, 0.5852, 0.07206, 0.7722, 0.1105, 0.5857, 0.09803, 0.7722, 0.1105, 0.7726, 0.1373, 0.3869, 0.03275, 0.3865, 0.009983, 0.5854, 0.04666, 0.3869, 0.03275, 0.5854, 0.04666, 0.5852, 0.07206, 0.5852, 0.07206, 0.5854, 0.04666, 0.7723, 0.08699, 0.5852, 0.07206, 0.7723, 0.08699, 0.7722, 0.1105, 0.7725, 0.06242, 0.7723, 0.08699, 0.5854, 0.04666, 0.7725, 0.06242, 0.5854, 0.04666, 0.5853, 0.02155, 0.5853, 0.02155, 0.5854, 0.04666, 0.3865, 0.009983, 0.5853, 0.02155, 0.3865, 0.009983, 0.5854, 0.04666, 0.5854, 0.04666, 0.3865, 0.009983, 0.3869, 0.03275, 0.5854, 0.04666, 0.3869, 0.03275, 0.5852, 0.07206, 0.5852, 0.07206, 0.3869, 0.03275, 0.3874, 0.06014, 0.5852, 0.07206, 0.3874, 0.06014, 0.5857, 0.09803, 0.5857, 0.09803, 0.3874, 0.06014, 0.3878, 0.09812, 0.5857, 0.09803, 0.3878, 0.09812, 0.5855, 0.1427, 0.5855, 0.1427, 0.3878, 0.09812, 0.3871, 0.1559, 0.5855, 0.1427, 0.3871, 0.1559, 0.5856, 0.1654, 0.5856, 0.1654, 0.3871, 0.1559, 0.3873, 0.1795, 0.5856, 0.1654, 0.3873, 0.1795, 0.5856, 0.1918, 0.5856, 0.1918, 0.3873, 0.1795, 0.3871, 0.2023, 0.5856, 0.1918, 0.3871, 0.2023, 0.3873, 0.1795, 0.4837, 0.3684, 0.4842, 0.3241, 0.5164, 0.3655, 0.4837, 0.3684, 0.5164, 0.3655, 0.484, 0.3841, 0.484, 0.3841, 0.5164, 0.3655, 0.4837, 0.3927, 0.484, 0.3841, 0.4837, 0.3927, 0.3828, 0.4147, 0.3828, 0.4147, 0.4837, 0.3927, 0.484, 0.3841, 0.4837, 0.3927, 0.5164, 0.3655, 0.484, 0.3841, 0.1952, 0.4153, 0.1955, 0.3889, 0.06829, 0.4156, 0.1952, 0.4153, 0.06829, 0.4156, 0.1955, 0.3889, 0.1955, 0.3889, 0.06829, 0.4156, 0.06833, 0.3883, 0.1955, 0.3889, 0.06833, 0.3883, 0.1972, 0.3592, 0.1972, 0.3592, 0.06833, 0.3883, 0.06799, 0.3593, 0.1972, 0.3592, 0.06799, 0.3593, 0.1986, 0.332, 0.1986, 0.332, 0.06799, 0.3593, 0.06808, 0.332, 0.1986, 0.332, 0.06808, 0.332, 0.1998, 0.2829, 0.1998, 0.2829, 0.06808, 0.332, 0.06861, 0.2842, 0.1998, 0.2829, 0.06861, 0.2842, 0.2004, 0.2438, 0.2004, 0.2438, 0.06861, 0.2842, 0.06975, 0.2642, 0.2004, 0.2438, 0.3916, 0.2617, 0.392, 0.235, 0.392, 0.235, 0.3916, 0.2617, 0.4853, 0.2863, 0.392, 0.235, 0.4853, 0.2863, 0.3916, 0.2617, 0.3916, 0.2617, 0.4853, 0.2863, 0.4849, 0.2997, 0.3916, 0.2617, 0.4849, 0.2997, 0.3922, 0.3017, 0.3922, 0.3017, 0.4849, 0.2997, 0.4842, 0.3241, 0.3922, 0.3017, 0.4842, 0.3241, 0.4018, 0.3517, 0.4018, 0.3517, 0.4842, 0.3241, 0.4837, 0.3684, 0.4018, 0.3517, 0.4837, 0.3684, 0.3829, 0.374, 0.3829, 0.374, 0.4837, 0.3684, 0.484, 0.3841, 0.3829, 0.374, 0.484, 0.3841, 0.3828, 0.3928, 0.3828, 0.3928, 0.484, 0.3841, 0.3828, 0.4147, 0.06975, 0.2642, 0.2004, 0.2438, 0.1994, 0.2177, 0.1994, 0.2177, 0.2004, 0.2438, 0.392, 0.235, 0.1994, 0.2177, 0.392, 0.235, 0.2004, 0.2438, 0.2004, 0.2438, 0.392, 0.235, 0.3916, 0.2617, 0.2004, 0.2438, 0.3916, 0.2617, 0.1998, 0.2829, 0.1998, 0.2829, 0.3916, 0.2617, 0.3922, 0.3017, 0.1998, 0.2829, 0.3922, 0.3017, 0.1986, 0.332, 0.1986, 0.332, 0.3922, 0.3017, 0.4018, 0.3517, 0.1986, 0.332, 0.4018, 0.3517, 0.1972, 0.3592, 0.1972, 0.3592, 0.4018, 0.3517, 0.3829, 0.374, 0.1972, 0.3592, 0.3829, 0.374, 0.1955, 0.3889, 0.1955, 0.3889, 0.3829, 0.374, 0.3828, 0.3928, 0.1955, 0.3889, 0.3828, 0.3928, 0.1952, 0.4153, 0.1952, 0.4153, 0.3828, 0.3928, 0.3828, 0.4147, 0.1952, 0.4153, 0.3828, 0.4147, 0.3828, 0.3928, 0.3828, 0.3928, 0.3828, 0.4147, 0.484, 0.3841, 0.06975, 0.2642, 0.2004, 0.2438, 0.06861, 0.2842, 0.06861, 0.2842, 0.2004, 0.2438, 0.1998, 0.2829, 0.06861, 0.2842, 0.1998, 0.2829, 0.06808, 0.332, 0.06808, 0.332, 0.1998, 0.2829, 0.1986, 0.332, 0.06808, 0.332, 0.1986, 0.332, 0.06799, 0.3593, 0.06799, 0.3593, 0.1986, 0.332, 0.1972, 0.3592, 0.06799, 0.3593, 0.1972, 0.3592, 0.06833, 0.3883, 0.06833, 0.3883, 0.1972, 0.3592, 0.1955, 0.3889, 0.06833, 0.3883, 0.1955, 0.3889, 0.06829, 0.4156, 0.06829, 0.4156, 0.1955, 0.3889, 0.1952, 0.4153, 0.06829, 0.4156, 0.1952, 0.4153, 0.1955, 0.3889, 0.1955, 0.3889, 0.1952, 0.4153, 0.3828, 0.3928, 0.1955, 0.3889, 0.3828, 0.3928, 0.3829, 0.374, 0.3829, 0.374, 0.3828, 0.3928, 0.484, 0.3841, 0.3829, 0.374, 0.484, 0.3841, 0.4837, 0.3684, 0.4837, 0.3684, 0.484, 0.3841, 0.5164, 0.3655, 0.4837, 0.3684, 0.5164, 0.3655, 0.4842, 0.3241, 0.4842, 0.3241, 0.5164, 0.3655, 0.4849, 0.2997, 0.4842, 0.3241, 0.4849, 0.2997, 0.3922, 0.3017, 0.3922, 0.3017, 0.4849, 0.2997, 0.3916, 0.2617, 0.3922, 0.3017, 0.3916, 0.2617, 0.1998, 0.2829, 0.1998, 0.2829, 0.3916, 0.2617, 0.2004, 0.2438, 0.1998, 0.2829, 0.2004, 0.2438, 0.06861, 0.2842, 0.06861, 0.2842, 0.2004, 0.2438, 0.06975, 0.2642, 0.06861, 0.2842, 0.06975, 0.2642, 0.01768, 0.281, 0.01768, 0.281, 0.06975, 0.2642, 0.01739, 0.2668, 0.5949, 0.2417, 0.595, 0.2597, 0.556, 0.2673, 0.3828, 0.3928, 0.1952, 0.4153, 0.1955, 0.3889, 0.3828, 0.3928, 0.1955, 0.3889, 0.3829, 0.374, 0.3829, 0.374, 0.1955, 0.3889, 0.1972, 0.3592, 0.3829, 0.374, 0.1972, 0.3592, 0.4018, 0.3517, 0.4018, 0.3517, 0.1972, 0.3592, 0.1986, 0.332, 0.4018, 0.3517, 0.1986, 0.332, 0.3922, 0.3017, 0.3922, 0.3017, 0.1986, 0.332, 0.1998, 0.2829, 0.3922, 0.3017, 0.1998, 0.2829, 0.3916, 0.2617, 0.3916, 0.2617, 0.1998, 0.2829, 0.2004, 0.2438, 0.3916, 0.2617, 0.2004, 0.2438, 0.392, 0.235, 0.392, 0.235, 0.2004, 0.2438, 0.1994, 0.2177, 0.392, 0.235, 0.1994, 0.2177, 0.2004, 0.2438, 0.2004, 0.2438, 0.1994, 0.2177, 0.06975, 0.2642, 0.5947, 0.2255, 0.5949, 0.2417, 0.5557, 0.2542, 0.5557, 0.2542, 0.5949, 0.2417, 0.556, 0.2673, 0.5557, 0.2542, 0.556, 0.2673, 0.5267, 0.2885, 0.3865, 0.009983, 0.3869, 0.03261, 0.2571, 0.01173, 0.3865, 0.009983, 0.2571, 0.01173, 0.3869, 0.03261, 0.3869, 0.03261, 0.2571, 0.01173, 0.2568, 0.03475, 0.3869, 0.03261, 0.2568, 0.03475, 0.3874, 0.06014, 0.3874, 0.06014, 0.2568, 0.03475, 0.2571, 0.06173, 0.3874, 0.06014, 0.2571, 0.06173, 0.3879, 0.0978, 0.3879, 0.0978, 0.2571, 0.06173, 0.257, 0.09764, 0.3879, 0.0978, 0.257, 0.09764, 0.3872, 0.156, 0.3872, 0.156, 0.257, 0.09764, 0.2569, 0.155, 0.3872, 0.156, 0.2569, 0.155, 0.3875, 0.1799, 0.3875, 0.1799, 0.2569, 0.155, 0.2566, 0.1774, 0.3875, 0.1799, 0.2566, 0.1774, 0.3871, 0.202, 0.3871, 0.202, 0.2566, 0.1774, 0.2561, 0.1989, 0.3871, 0.202, 0.2561, 0.1989, 0.2566, 0.1774, 0.2566, 0.1774, 0.2561, 0.1989, 0.1134, 0.1615, 0.2566, 0.1774, 0.1134, 0.1615, 0.114, 0.1406, 0.114, 0.1406, 0.1134, 0.1615, 0.05438, 0.1413, 0.114, 0.1406, 0.05438, 0.1413, 0.05379, 0.1253, 0.05379, 0.1253, 0.05438, 0.1413, 0.0232, 0.1078, 0.05379, 0.1253, 0.0232, 0.1078, 0.02332, 0.09781, 0.3875, 0.1799, 0.3871, 0.202, 0.2566, 0.1774, 0.3875, 0.1799, 0.2566, 0.1774, 0.2569, 0.155, 0.2569, 0.155, 0.2566, 0.1774, 0.114, 0.1406, 0.2569, 0.155, 0.114, 0.1406, 0.1133, 0.09772, 0.1133, 0.09772, 0.114, 0.1406, 0.05379, 0.1253, 0.1133, 0.09772, 0.05379, 0.1253, 0.05334, 0.09793, 0.05334, 0.09793, 0.05379, 0.1253, 0.02332, 0.09781, 0.5948, 0.3506, 0.5949, 0.3671, 0.5552, 0.3467, 0.5552, 0.3467, 0.5949, 0.3671, 0.5948, 0.3506, 0.5552, 0.3467, 0.5948, 0.3506, 0.5553, 0.3365, 0.5553, 0.3365, 0.5948, 0.3506, 0.5948, 0.3356, 0.5553, 0.3365, 0.5948, 0.3356, 0.556, 0.3254, 0.556, 0.3254, 0.5948, 0.3356, 0.5948, 0.2994, 0.556, 0.3254, 0.5948, 0.2994, 0.556, 0.2991, 0.556, 0.2991, 0.5948, 0.2994, 0.595, 0.2597, 0.556, 0.2991, 0.595, 0.2597, 0.556, 0.2673, 0.556, 0.2673, 0.595, 0.2597, 0.5949, 0.2417, 0.556, 0.2673, 0.5949, 0.2417, 0.5557, 0.2542, 0.5557, 0.2542, 0.5949, 0.2417, 0.5947, 0.2255, 0.5557, 0.2542, 0.5947, 0.2255, 0.5559, 0.245, 0.5559, 0.245, 0.5947, 0.2255, 0.5557, 0.2542, 0.5559, 0.245, 0.5557, 0.2542, 0.5266, 0.2771, 0.5266, 0.2771, 0.5557, 0.2542, 0.5267, 0.2885, 0.01768, 0.281, 0.01755, 0.2985, 0.06861, 0.2842, 0.3872, 0.156, 0.3875, 0.1799, 0.2569, 0.155, 0.3872, 0.156, 0.2569, 0.155, 0.257, 0.09764, 0.257, 0.09764, 0.2569, 0.155, 0.1133, 0.09772, 0.257, 0.09764, 0.1133, 0.09772, 0.1132, 0.07114, 0.1132, 0.07114, 0.1133, 0.09772, 0.05334, 0.09793, 0.01739, 0.2668, 0.01768, 0.281, 0.06975, 0.2642, 0.06975, 0.2642, 0.01768, 0.281, 0.06861, 0.2842, 0.06975, 0.2642, 0.06861, 0.2842, 0.2004, 0.2438, 0.5949, 0.2417, 0.5947, 0.2255, 0.5557, 0.2542, 0.5949, 0.2417, 0.5557, 0.2542, 0.556, 0.2673, 0.556, 0.2673, 0.5557, 0.2542, 0.5267, 0.2885, 0.5266, 0.2771, 0.5267, 0.2885, 0.5557, 0.2542, 0.5266, 0.2771, 0.5557, 0.2542, 0.5559, 0.245, 0.5559, 0.245, 0.5557, 0.2542, 0.5947, 0.2255, 0.5559, 0.245, 0.5947, 0.2255, 0.5557, 0.2542, 0.5557, 0.2542, 0.5947, 0.2255, 0.5949, 0.2417, 0.5557, 0.2542, 0.5949, 0.2417, 0.556, 0.2673, 0.556, 0.2673, 0.5949, 0.2417, 0.595, 0.2597, 0.556, 0.2673, 0.595, 0.2597, 0.556, 0.2991, 0.556, 0.2991, 0.595, 0.2597, 0.5948, 0.2994, 0.556, 0.2991, 0.5948, 0.2994, 0.556, 0.3254, 0.556, 0.3254, 0.5948, 0.2994, 0.5948, 0.3356, 0.556, 0.3254, 0.5948, 0.3356, 0.5553, 0.3365, 0.5553, 0.3365, 0.5948, 0.3356, 0.5948, 0.3506, 0.5553, 0.3365, 0.5948, 0.3506, 0.5552, 0.3467, 0.5552, 0.3467, 0.5948, 0.3506, 0.5949, 0.3671, 0.5552, 0.3467, 0.5949, 0.3671, 0.5948, 0.3506, 0.02324, 0.07952, 0.02318, 0.06962, 0.007912, 0.09779, 0.02324, 0.07952, 0.007912, 0.09779, 0.02314, 0.09196, 0.02314, 0.09196, 0.007912, 0.09779, 0.02332, 0.09781, 0.01749, 0.3848, 0.01738, 0.4003, 0.06829, 0.4156, 0.06829, 0.4156, 0.01738, 0.4003, 0.01749, 0.3848, 0.06829, 0.4156, 0.01749, 0.3848, 0.06833, 0.3883, 0.06833, 0.3883, 0.01749, 0.3848, 0.01723, 0.3685, 0.06833, 0.3883, 0.01723, 0.3685, 0.06799, 0.3593, 0.06799, 0.3593, 0.01723, 0.3685, 0.01741, 0.3356, 0.06799, 0.3593, 0.01741, 0.3356, 0.06808, 0.332, 0.06808, 0.332, 0.01741, 0.3356, 0.01755, 0.2985, 0.06808, 0.332, 0.01755, 0.2985, 0.06861, 0.2842, 0.06861, 0.2842, 0.01755, 0.2985, 0.01768, 0.281, 0.06861, 0.2842, 0.01768, 0.281, 0.06975, 0.2642, 0.06975, 0.2642, 0.01768, 0.281, 0.01739, 0.2668, 0.06975, 0.2642, 0.01739, 0.2668, 0.06984, 0.2415, 0.06984, 0.2415, 0.01739, 0.2668, 0.06975, 0.2642, 0.3916, 0.2617, 0.1998, 0.2829, 0.3922, 0.3017, 0.3922, 0.3017, 0.1998, 0.2829, 0.1986, 0.332, 0.3922, 0.3017, 0.1986, 0.332, 0.4018, 0.3517, 0.4018, 0.3517, 0.1986, 0.332, 0.1972, 0.3592, 0.4018, 0.3517, 0.1972, 0.3592, 0.3829, 0.374, 0.3829, 0.374, 0.1972, 0.3592, 0.1955, 0.3889, 0.3829, 0.374, 0.1955, 0.3889, 0.3828, 0.3928, 0.3828, 0.3928, 0.1955, 0.3889, 0.1952, 0.4153, 0.3828, 0.3928, 0.1952, 0.4153, 0.3828, 0.4147, 0.3828, 0.4147, 0.1952, 0.4153, 0.3828, 0.3928, 0.3828, 0.4147, 0.3828, 0.3928, 0.484, 0.3841, 0.484, 0.3841, 0.3828, 0.3928, 0.3829, 0.374, 0.484, 0.3841, 0.3829, 0.374, 0.4837, 0.3684, 0.4837, 0.3684, 0.3829, 0.374, 0.4018, 0.3517, 0.4837, 0.3684, 0.4018, 0.3517, 0.4842, 0.3241, 0.4842, 0.3241, 0.4018, 0.3517, 0.3922, 0.3017, 0.4842, 0.3241, 0.3922, 0.3017, 0.4849, 0.2997, 0.4849, 0.2997, 0.3922, 0.3017, 0.3916, 0.2617, 0.4849, 0.2997, 0.3916, 0.2617, 0.4853, 0.2863, 0.4853, 0.2863, 0.3916, 0.2617, 0.392, 0.235, 0.4853, 0.2863, 0.392, 0.235, 0.3916, 0.2617, 0.3916, 0.2617, 0.392, 0.235, 0.2004, 0.2438, 0.3916, 0.2617, 0.2004, 0.2438, 0.1998, 0.2829, 0.1998, 0.2829, 0.2004, 0.2438, 0.06861, 0.2842, 0.1998, 0.2829, 0.06861, 0.2842, 0.06808, 0.332, 0.06808, 0.332, 0.06861, 0.2842, 0.01755, 0.2985, 0.06808, 0.332, 0.01755, 0.2985, 0.01741, 0.3356, 0.5949, 0.2417, 0.556, 0.2673, 0.595, 0.2597, 0.02434, 0.1303, 0.02399, 0.1185, 0.007912, 0.09779, 0.007912, 0.09779, 0.02399, 0.1185, 0.0232, 0.1078, 0.007912, 0.09779, 0.0232, 0.1078, 0.02332, 0.09781, 0.007912, 0.09779, 0.02399, 0.1185, 0.02434, 0.1303, 0.02434, 0.1303, 0.02399, 0.1185, 0.05482, 0.1569, 0.02434, 0.1303, 0.05482, 0.1569, 0.02399, 0.1185, 0.02399, 0.1185, 0.05482, 0.1569, 0.05438, 0.1413, 0.02399, 0.1185, 0.05438, 0.1413, 0.0232, 0.1078, 0.0232, 0.1078, 0.05438, 0.1413, 0.05379, 0.1253, 0.0232, 0.1078, 0.05379, 0.1253, 0.02332, 0.09781, 0.02332, 0.09781, 0.05379, 0.1253, 0.05334, 0.09793, 0.02332, 0.09781, 0.05334, 0.09793, 0.02314, 0.09196, 0.02314, 0.09196, 0.05334, 0.09793, 0.05365, 0.08332, 0.02314, 0.09196, 0.05365, 0.08332, 0.02324, 0.07952, 0.02324, 0.07952, 0.05365, 0.08332, 0.05349, 0.06412, 0.02324, 0.07952, 0.05349, 0.06412, 0.02318, 0.06962, 0.02318, 0.06962, 0.05349, 0.06412, 0.05293, 0.04911, 0.02314, 0.09196, 0.007912, 0.09779, 0.02324, 0.07952, 0.02324, 0.07952, 0.007912, 0.09779, 0.02318, 0.06962, 0.02324, 0.07952, 0.02318, 0.06962, 0.05349, 0.06412, 0.05349, 0.06412, 0.02318, 0.06962, 0.05293, 0.04911, 0.05349, 0.06412, 0.05293, 0.04911, 0.1128, 0.02477, 0.1128, 0.02477, 0.05293, 0.04911, 0.05349, 0.06412, 0.1128, 0.02477, 0.05349, 0.06412, 0.113, 0.04755, 0.113, 0.04755, 0.05349, 0.06412, 0.05365, 0.08332, 0.113, 0.04755, 0.05365, 0.08332, 0.1132, 0.07114, 0.1132, 0.07114, 0.05365, 0.08332, 0.05334, 0.09793, 0.1132, 0.07114, 0.05334, 0.09793, 0.1133, 0.09772, 0.1133, 0.09772, 0.05334, 0.09793, 0.05379, 0.1253, 0.1133, 0.09772, 0.05379, 0.1253, 0.114, 0.1406, 0.114, 0.1406, 0.05379, 0.1253, 0.05438, 0.1413, 0.114, 0.1406, 0.05438, 0.1413, 0.1134, 0.1615, 0.1134, 0.1615, 0.05438, 0.1413, 0.05482, 0.1569, 0.1134, 0.1615, 0.05482, 0.1569, 0.1135, 0.1825, 0.3869, 0.03261, 0.2568, 0.03475, 0.2571, 0.01173, 0.2571, 0.01173, 0.2568, 0.03475, 0.1128, 0.02477, 0.2571, 0.01173, 0.1128, 0.02477, 0.2568, 0.03475, 0.2568, 0.03475, 0.1128, 0.02477, 0.113, 0.04755, 0.2568, 0.03475, 0.113, 0.04755, 0.2571, 0.06173, 0.2571, 0.06173, 0.113, 0.04755, 0.1132, 0.07114, 0.2571, 0.06173, 0.1132, 0.07114, 0.257, 0.09764, 0.257, 0.09764, 0.1132, 0.07114, 0.1133, 0.09772, 0.257, 0.09764, 0.1133, 0.09772, 0.2569, 0.155, 0.2569, 0.155, 0.1133, 0.09772, 0.114, 0.1406, 0.2569, 0.155, 0.114, 0.1406, 0.2566, 0.1774, 0.2566, 0.1774, 0.114, 0.1406, 0.1134, 0.1615, 0.2566, 0.1774, 0.1134, 0.1615, 0.2561, 0.1989, 0.2561, 0.1989, 0.1134, 0.1615, 0.1135, 0.1825, 0.2561, 0.1989, 0.1135, 0.1825, 0.1134, 0.1615, 0.1134, 0.1615, 0.1135, 0.1825, 0.05482, 0.1569, 0.1134, 0.1615, 0.05482, 0.1569, 0.05438, 0.1413, 0.05438, 0.1413, 0.05482, 0.1569, 0.02399, 0.1185, 0.05438, 0.1413, 0.02399, 0.1185, 0.0232, 0.1078, 0.0232, 0.1078, 0.02399, 0.1185, 0.007912, 0.09779, 0.0232, 0.1078, 0.007912, 0.09779, 0.02332, 0.09781, 0.02332, 0.09781, 0.007912, 0.09779, 0.02314, 0.09196, 0.02332, 0.09781, 0.02314, 0.09196, 0.05334, 0.09793, 0.05334, 0.09793, 0.02314, 0.09196, 0.05365, 0.08332, 0.05334, 0.09793, 0.05365, 0.08332, 0.1132, 0.07114, 0.1132, 0.07114, 0.05365, 0.08332, 0.113, 0.04755, 0.1132, 0.07114, 0.113, 0.04755, 0.2571, 0.06173, 0.2571, 0.06173, 0.113, 0.04755, 0.2568, 0.03475, 0.2571, 0.06173, 0.2568, 0.03475, 0.3874, 0.06018, 0.3874, 0.06018, 0.2568, 0.03475, 0.3869, 0.03261])
me_fighter.materials.append(mat_fighter)
me_fighter.use_remesh_preserve_volume = False
me_fighter.use_remesh_preserve_attributes = False
me_fighter.use_mirror_vertex_groups = False
me_fighter.update()
arm_scene_root = bpy.data.armatures.new('Scene Root')  # bones are not reproduced

# ---- objects
ob_scene_root = bpy.data.objects.new('Scene Root', arm_scene_root)
ob_fighter = bpy.data.objects.new('Fighter', me_fighter)

# ---- transforms, parenting, visibility, modifiers, constraints
ob_scene_root.location = (0.0, 0.0, 0.0)
ob_scene_root.lock_rotations_4d = False
ob_scene_root.empty_display_type = 'ARROWS'
ob_scene_root.lineart.crease_threshold = 0.0
ob_fighter.parent = ob_scene_root
ob_fighter.location = (0.0, -0.02942, 0.0)
ob_fighter.rotation_euler = (-4.081e-06, -3.142, 1.571)
ob_fighter.lock_rotations_4d = False
ob_fighter.empty_display_type = 'ARROWS'
ob_fighter.lineart.crease_threshold = 0.0
_vg = ob_fighter.vertex_groups.new(name='bone_BODY')
_vg.add([0, 1, 2, 3, 4, 5, 6, 7, 8, 9, 10, 11, 12, 13, 18, 19, 20, 21, 22, 23, 24, 25, 26, 27, 28, 29, 30, 31, 32, 33, 34, 35, 36, 37, 38, 39, 40, 41, 42, 43, 44, 45, 46, 47, 48, 49, 50, 51, 52, 53, 54, 55, 56, 57, 58, 59, 60, 61, 62, 63, 64, 65, 66, 67, 68, 69, 70, 71, 72, 73, 74, 75, 76, 77, 78, 79, 80, 81, 82, 83, 84, 85, 86, 87, 88, 89, 90, 91, 92, 93, 94, 95, 96, 97, 98, 99, 100, 101, 102, 103, 104, 105, 106, 107, 108, 109, 110, 111, 163, 164, 165, 166, 167, 168, 169, 170, 171, 172, 173, 174, 175, 176, 177, 178, 179, 180, 181, 182, 183, 184, 185, 186, 187, 188, 189, 190, 191, 192, 193, 194, 195, 196, 197, 198, 199, 200, 201, 202, 203, 204, 205, 206, 207, 208, 209, 210, 211, 212, 213, 214, 215, 216, 217, 218, 219, 220, 221, 222, 223, 224, 225, 226, 227, 228, 229, 230, 231, 232, 233, 234, 235, 236, 237, 238, 239, 240, 241, 242, 243, 244, 245, 246, 247, 248, 249, 250, 251, 252, 253, 254, 255, 256, 257, 258, 259, 260, 261, 262, 263, 264, 265, 266, 267, 268, 269, 270, 271, 272, 273, 274, 275, 276, 277, 278, 279, 280, 281, 282, 283, 284, 285, 286, 287, 288, 289, 290, 291, 292, 293, 294, 295, 296, 297, 298, 299, 300, 301, 302, 303, 304, 305, 306, 307, 308, 309, 310, 311, 312, 313, 314, 315, 316, 317, 318, 319, 320, 321, 322, 323, 324, 325, 326, 327, 328, 329, 330, 331, 332, 333, 334, 335, 336, 337, 338, 339, 340, 341, 342, 343, 344, 345, 346, 347, 348, 349, 350, 351, 383, 384, 385, 386, 387, 388, 389, 390, 391, 392, 393, 394, 395, 396, 397, 398, 399, 400, 401, 402, 403, 404, 405, 406, 407, 408, 409, 410, 411, 412, 413, 414, 415, 416, 417, 418, 419, 420, 421, 422, 423, 424, 425, 426, 427, 428, 429, 430, 431, 432, 433, 434, 435, 436, 437, 438, 439, 444, 445, 446, 447, 448, 449, 450, 451, 452, 453, 454, 455, 456, 457, 466, 467, 468, 469], 1.0, 'REPLACE')
_vg = ob_fighter.vertex_groups.new(name='bone_TAIL_end')
_vg.add([14, 15, 16, 17, 112, 113, 114, 115, 116, 117, 118, 119, 120, 121, 122, 123, 124, 125, 126, 127, 128, 129, 130, 131, 132, 133, 134, 135, 136, 137, 138, 139, 140, 141, 142, 143, 144, 145, 146, 147, 148, 149, 150, 151, 152, 153, 154, 155, 156, 157, 158, 159, 160, 161, 162, 352, 353, 354, 355, 356, 357, 358, 359, 360, 361, 362, 363, 364, 365, 366, 367, 368, 369, 370, 371, 372, 373, 374, 375, 376, 377, 378, 379, 380, 381, 382, 440, 441, 442, 443, 458, 459, 460, 461, 462, 463, 464, 465, 470, 471, 472, 473], 1.0, 'REPLACE')
_vg = ob_fighter.vertex_groups.new(name='bone_TAIL')
_vg.add([105, 106, 107, 108, 109, 110, 111, 112, 113, 114, 115, 116, 117, 118, 378, 379, 380, 381, 382, 383, 384, 385, 386, 387], 1.0, 'REPLACE')
_m = ob_fighter.modifiers.new('Armature', 'ARMATURE')
_m.object = ob_scene_root

# ---- collection membership
col_collection_1.objects.link(ob_scene_root)
col_collection_1.objects.link(ob_fighter)

# ---- scene / render settings (as saved in the file)
scene.frame_start = 1; scene.frame_end = 250; scene.frame_set(1)
scene.render.engine = 'BLENDER_EEVEE_NEXT'
scene.render.image_settings.file_format = 'JPEG'
scene.render.image_settings.color_mode = 'RGB'
scene.render.image_settings.compression = 90
scene.render.resolution_x = 800
scene.render.resolution_y = 600
scene.render.pixel_aspect_x = 100.0
scene.render.pixel_aspect_y = 100.0
scene.render.fps = 25
scene.render.dither_intensity = 0.0
scene.render.use_compositing = False
scene.render.use_sequencer = False
scene.render.bake_margin = 2
scene.render.bake_bias = 0.0
scene.render.use_stamp_time = False
scene.render.use_stamp_date = False
scene.render.use_stamp_frame = False
scene.render.use_stamp_camera = False
scene.render.use_stamp_scene = False
scene.render.use_stamp_filename = False
scene.render.use_stamp_render_time = False
scene.render.stamp_font_size = 0
scene.cycles.use_denoising = False
scene.cycles.samples = 10
scene.cycles.sampling_pattern = 'TABULATED_SOBOL'
scene.cycles.light_sampling_threshold = 0.0
scene.cycles.use_adaptive_sampling = False
scene.cycles.use_light_tree = False
scene.cycles.blur_glossy = 0.0
scene.cycles.volume_bounces = 1
scene.cycles.pixel_filter_type = 'GAUSSIAN'
scene.cycles.sample_clamp_indirect = 0.0
scene.view_settings.view_transform = 'Raw'
bpy.context.view_layer.update()

# ---- added for rendering (the .blend has no active camera): camera
cam_auto = bpy.data.cameras.new('AutoCamera')
cam_auto.lens = 50.0
cam_auto.sensor_width = 36.0
cam_auto.clip_end = 7148.9
ob_auto_camera = bpy.data.objects.new('AutoCamera', cam_auto)
scene.collection.objects.link(ob_auto_camera)
ob_auto_camera.location = (407.356, -448.631, 403.255)
ob_auto_camera.rotation_euler = (1.09748, -7.21219e-08, 0.694738)
scene.camera = ob_auto_camera
bpy.context.view_layer.update()
